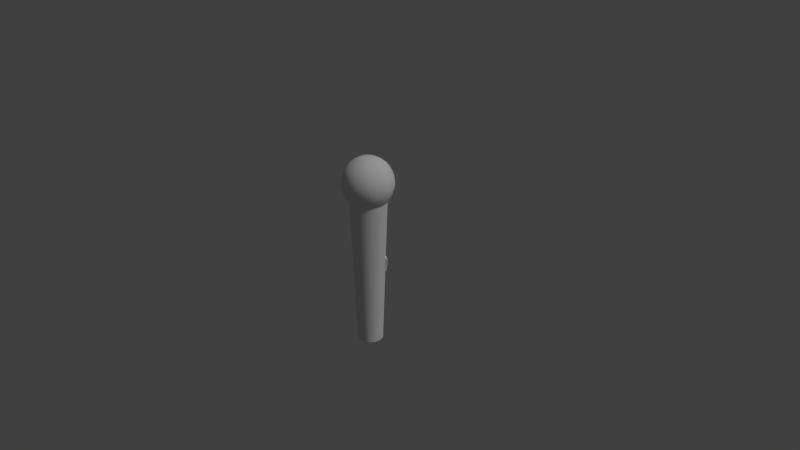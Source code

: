 # Source: microphone1.blend  (saved by Blender 2.79.0; exported with 4.5.12 LTS)
import bpy
from mathutils import Matrix  # noqa: F401  (used for matrix-valued properties, if any)

bpy.ops.wm.read_factory_settings(use_empty=True)
scene = bpy.context.scene
scene.name = 'Scene'

# ---- collections
col_collection_1 = bpy.data.collections.new('Collection 1'); scene.collection.children.link(col_collection_1)

# ---- materials (node trees are filled in below, after node groups)
mat_mic = bpy.data.materials.new('mic')
mat_mic.alpha_threshold = 0.0
mat_mic.use_transparent_shadow = False
mat_mic.roughness = 0.5
mat_mic.specular_intensity = 0.0025
mat_metal = bpy.data.materials.new('metal')
mat_metal.alpha_threshold = 0.0
mat_metal.use_transparent_shadow = False
mat_metal.roughness = 0.5
mat_metal.specular_intensity = 0.25

# ---- node groups
ng_auto_smooth = bpy.data.node_groups.new('Auto Smooth', 'GeometryNodeTree')
_s = ng_auto_smooth.interface.new_socket(name='Geometry', in_out='OUTPUT', socket_type='NodeSocketGeometry')
_s = ng_auto_smooth.interface.new_socket(name='Geometry', in_out='INPUT', socket_type='NodeSocketGeometry')
_s = ng_auto_smooth.interface.new_socket(name='Angle', in_out='INPUT', socket_type='NodeSocketFloat')
_s.subtype = 'ANGLE'
_s.min_value = 0.0
_s.max_value = 3.142
ng_auto_smooth.is_modifier = True
_N = ng_auto_smooth.nodes; _L = ng_auto_smooth.links
n0 = _N.new('NodeGroupOutput'); n0.name = 'Group Output'; n0.location = (480, -100)
n1 = _N.new('NodeGroupInput'); n1.name = 'Group Input'; n1.location = (-420, -300)
n2 = _N.new('NodeGroupInput'); n2.name = 'Group Input.001'; n2.location = (-60, -100)
n3 = _N.new('GeometryNodeSetShadeSmooth'); n3.name = 'Set Shade Smooth'; n3.location = (120, -100)
n3.domain = 'EDGE'
n4 = _N.new('GeometryNodeSetShadeSmooth'); n4.name = 'Set Shade Smooth.001'; n4.location = (300, -100)
n5 = _N.new('GeometryNodeInputMeshEdgeAngle'); n5.name = 'Edge Angle'; n5.location = (-420, -220)
n6 = _N.new('GeometryNodeInputEdgeSmooth'); n6.name = 'Is Edge Smooth'; n6.location = (-60, -160)
n7 = _N.new('GeometryNodeInputShadeSmooth'); n7.name = 'Is Face Smooth'; n7.location = (-240, -340)
n8 = _N.new('FunctionNodeBooleanMath'); n8.name = 'Boolean Math'; n8.location = (-60, -220)
n9 = _N.new('FunctionNodeCompare'); n9.name = 'Compare'; n9.location = (-240, -180)
n9.operation = 'LESS_EQUAL'
_L.new(n5.outputs[0], n9.inputs[0])
_L.new(n4.outputs[0], n0.inputs[0])
_L.new(n1.outputs[1], n9.inputs[1])
_L.new(n9.outputs[0], n8.inputs[0])
_L.new(n7.outputs[0], n8.inputs[1])
_L.new(n2.outputs[0], n3.inputs[0])
_L.new(n6.outputs[0], n3.inputs[1])
_L.new(n3.outputs[0], n4.inputs[0])
_L.new(n8.outputs[0], n3.inputs[2])
n0.is_active_output = True

# ---- material node trees

# ---- world
world_world = bpy.data.worlds.new('World'); scene.world = world_world
world_world.color = (0.05088, 0.05088, 0.05088)
world_world.use_sun_shadow = False
world_world.sun_shadow_jitter_overblur = 0.0
world_world.cycles.sampling_method = 'MANUAL'

# ---- cameras
cam_camera = bpy.data.cameras.new('Camera')
cam_camera.clip_end = 100.0
cam_camera.lens = 35.0
cam_camera.sensor_width = 32.0
cam_camera.sensor_height = 18.0
cam_camera.ortho_scale = 7.314
cam_camera.dof.focus_distance = 0.0
cam_camera.dof.aperture_fstop = 128.0

# ---- lights
light_lamp = bpy.data.lights.new('Lamp', 'SUN')
light_lamp.transmission_factor = 0.0
light_lamp.cutoff_distance = 30.0
light_lamp.angle = 0.1993
light_lamp.energy = 1.0
light_lamp.shadow_buffer_clip_start = 1.001
light_lamp.shadow_soft_size = 0.1
light_lamp.shadow_cascade_max_distance = 1000.0

# ---- meshes
me_cylinder = bpy.data.meshes.new('Cylinder')
me_cylinder.from_pydata([(0.05461, 0.2746, 0.8093), (0.06442, 0.3239, 1.067), (0.03649, 0.1835, 1.285), (0.06442, 0.3239, 0.933), (0.05461, 0.2746, 1.191), (0.01709, 0.08589, 1.331), (0.1835, 0.2746, 0.933), (0.1555, 0.2328, 1.191), (0.04866, 0.07282, 1.331), (0.1555, 0.2328, 0.8093), (0.1835, 0.2746, 1.067), (0.1039, 0.1555, 1.285), (0.2746, 0.1835, 0.933), (0.2328, 0.1555, 1.191), (0.07282, 0.04866, 1.331), (0.2328, 0.1555, 0.8093), (0.2746, 0.1835, 1.067), (0.1555, 0.1039, 1.285), (0.2746, 0.05461, 0.8093), (0.3239, 0.06442, 1.067), (0.1835, 0.03649, 1.285), (0.3239, 0.06442, 0.933), (0.2746, 0.05461, 1.191), (0.08589, 0.01709, 1.331), (0.3239, -0.06442, 1.067), (0.1835, -0.03649, 1.285), (0.3239, -0.06442, 0.933), (0.2746, -0.05461, 1.191), (0.08589, -0.01709, 1.331), (0.2746, -0.05461, 0.8093), (0.2746, -0.1835, 0.933), (0.2328, -0.1555, 1.191), (0.07282, -0.04866, 1.331), (0.2328, -0.1555, 0.8093), (0.2746, -0.1835, 1.067), (0.1555, -0.1039, 1.285), (0.1555, -0.2328, 1.191), (0.04866, -0.07282, 1.331), (0.1555, -0.2328, 0.8093), (0.1835, -0.2746, 1.067), (0.1039, -0.1555, 1.285), (0.1835, -0.2746, 0.933), (0.05461, -0.2746, 0.8093), (0.06442, -0.3239, 1.067), (0.03649, -0.1835, 1.285), (0.06442, -0.3239, 0.933), (0.05461, -0.2746, 1.191), (0.01709, -0.08589, 1.331), (-0.03649, -0.1835, 1.285), (-0.06442, -0.3239, 0.933), (-0.05461, -0.2746, 1.191), (-0.01709, -0.08589, 1.331), (-0.05461, -0.2746, 0.8093), (-0.06442, -0.3239, 1.067), (-0.1835, -0.2746, 0.933), (-0.1555, -0.2328, 1.191), (-0.04866, -0.07282, 1.331), (-0.1555, -0.2328, 0.8093), (-0.1835, -0.2746, 1.067), (-0.1039, -0.1555, 1.285), (-0.07282, -0.04866, 1.331), (-0.2328, -0.1555, 0.8093), (-0.2746, -0.1835, 1.067), (-0.1555, -0.1039, 1.285), (-0.2746, -0.1835, 0.933), (-0.2328, -0.1555, 1.191), (-0.2746, -0.05461, 0.8093), (-0.3239, -0.06442, 1.067), (-0.1835, -0.03649, 1.285), (-0.3239, -0.06442, 0.933), (-0.2746, -0.05461, 1.191), (-0.08589, -0.01709, 1.331), (-0.3239, 0.06442, 0.933), (-0.2746, 0.05461, 1.191), (-0.08589, 0.01709, 1.331), (-0.2746, 0.05461, 0.8093), (-0.3239, 0.06442, 1.067), (-0.1835, 0.03649, 1.285), (-0.2746, 0.1835, 0.933), (-0.2328, 0.1555, 1.191), (-0.07282, 0.04866, 1.331), (-0.2328, 0.1555, 0.8093), (-0.2746, 0.1835, 1.067), (-0.1555, 0.1039, 1.285), (-0.1555, 0.2328, 0.8093), (-0.1835, 0.2746, 1.067), (-0.1039, 0.1555, 1.285), (-0.1835, 0.2746, 0.933), (-0.1555, 0.2328, 1.191), (-0.04866, 0.07282, 1.331), (-0.06442, 0.3239, 1.067), (-0.03649, 0.1835, 1.285), (-0.06442, 0.3239, 0.933), (-0.05461, 0.2746, 1.191), (-0.01709, 0.08589, 1.331), (-0.05461, 0.2746, 0.8093), (0.03289, 0.1653, -1.25), (0.04735, 0.2381, 0.7525), (0.09365, 0.1402, -1.25), (0.1349, 0.2018, 0.7525), (0.1402, 0.09365, -1.25), (0.2018, 0.1349, 0.7525), (0.1653, 0.03289, -1.25), (0.2381, 0.04735, 0.7525), (0.1653, -0.03289, -1.25), (0.2381, -0.04735, 0.7525), (0.1402, -0.09365, -1.25), (0.2018, -0.1349, 0.7525), (0.09365, -0.1402, -1.25), (0.1349, -0.2018, 0.7525), (0.03289, -0.1653, -1.25), (0.04735, -0.2381, 0.7525), (-0.03289, -0.1653, -1.25), (-0.04735, -0.2381, 0.7525), (-0.09365, -0.1402, -1.25), (-0.1349, -0.2018, 0.7525), (-0.1402, -0.09365, -1.25), (-0.2018, -0.1349, 0.7525), (-0.1653, -0.03289, -1.25), (-0.2381, -0.04735, 0.7525), (-0.1653, 0.03289, -1.25), (-0.2381, 0.04735, 0.7525), (-0.1402, 0.09365, -1.25), (-0.2018, 0.1349, 0.7525), (-0.09365, 0.1402, -1.25), (-0.1349, 0.2018, 0.7525), (-0.03289, 0.1653, -1.25), (-0.04735, 0.2381, 0.7525), (2.98e-08, 0.3303, 1.067), (2.98e-08, 0.3303, 0.933), (0.05108, -0.07645, -1.275), (0.07159, 0.1728, 1.285), (0.1071, 0.2587, 1.191), (0.1264, 0.3051, 1.067), (0.1264, 0.3051, 0.933), (0.07645, -0.05108, -1.275), (0.09018, -0.01794, -1.275), (0.06069, 0.3051, 0.8686), (0.0657, 0.3303, 1.0), (0.06069, 0.3051, 1.131), (0.02621, 0.1318, 1.316), (0.1323, 0.1323, 1.285), (0.198, 0.198, 1.191), (0.2335, 0.2335, 1.067), (0.2335, 0.2335, 0.933), (0.09018, 0.01794, -1.275), (0.07645, 0.05108, -1.275), (0.1728, 0.2587, 0.8686), (0.1871, 0.28, 1.0), (0.1728, 0.2587, 1.131), (0.1323, 0.198, 1.243), (0.07463, 0.1117, 1.316), (0.07061, 0.02925, 1.333), (0.1728, 0.07159, 1.285), (0.2587, 0.1071, 1.191), (0.3051, 0.1264, 1.067), (0.3051, 0.1264, 0.933), (0.05108, 0.07645, -1.275), (0.2587, 0.1728, 0.8686), (0.28, 0.1871, 1.0), (0.2587, 0.1728, 1.131), (0.198, 0.1323, 1.243), (0.1117, 0.07463, 1.316), (0.2587, 0.1071, 0.8093), (0.1871, 2.701e-08, 1.285), (0.28, 1.676e-08, 1.191), (0.3303, 7.451e-09, 1.067), (0.3303, 7.451e-09, 0.933), (0.3051, 0.06069, 0.8686), (0.3303, 0.0657, 1.0), (0.3051, 0.06069, 1.131), (0.2335, 0.04645, 1.243), (0.1318, 0.02621, 1.316), (0.1728, -0.07159, 1.285), (0.2587, -0.1071, 1.191), (0.3051, -0.1264, 1.067), (0.3051, -0.1264, 0.933), (0.01345, 0.06764, -1.325), (0.3303, -0.0657, 1.0), (0.3051, -0.06069, 1.131), (0.2335, -0.04645, 1.243), (0.1318, -0.02621, 1.316), (0.2587, -0.1071, 0.8093), (0.3051, -0.06069, 0.8686), (0.1323, -0.1323, 1.285), (0.198, -0.198, 1.191), (0.2335, -0.2335, 1.067), (0.2335, -0.2335, 0.933), (-0.05108, 0.07645, -1.275), (-0.03831, -0.05734, -1.325), (0.01345, -0.06764, -1.325), (-0.01794, 0.09018, -1.275), (0.2587, -0.1728, 0.8686), (0.28, -0.1871, 1.0), (0.2587, -0.1728, 1.131), (0.198, -0.1323, 1.243), (0.1117, -0.07463, 1.316), (0.07159, -0.1728, 1.285), (0.1071, -0.2587, 1.191), (0.1264, -0.3051, 1.067), (0.1264, -0.3051, 0.933), (-0.07645, 0.05108, -1.275), (-0.06764, 0.01345, -1.325), (0.1728, -0.2587, 1.131), (0.1323, -0.198, 1.243), (0.07463, -0.1117, 1.316), (-0.05734, -0.03831, -1.325), (0.1071, -0.2587, 0.8093), (0.1728, -0.2587, 0.8686), (0.1871, -0.28, 1.0), (-4.47e-08, -0.1871, 1.285), (-7.823e-08, -0.28, 1.191), (-1.099e-07, -0.3303, 1.067), (-1.099e-07, -0.3303, 0.933), (-0.09018, 0.01794, -1.275), (-0.03831, 0.05734, -1.325), (-0.05734, 0.03831, -1.325), (-7.823e-08, -0.28, 0.8093), (0.06069, -0.3051, 0.8686), (0.0657, -0.3303, 1.0), (0.06069, -0.3051, 1.131), (0.04645, -0.2335, 1.243), (0.02621, -0.1318, 1.316), (-0.07159, -0.1728, 1.285), (-0.1071, -0.2587, 1.191), (-0.1264, -0.3051, 1.067), (-0.1264, -0.3051, 0.933), (-0.09018, -0.01794, -1.275), (0.06764, 0.01345, -1.325), (-0.04645, -0.2335, 1.243), (-0.02621, -0.1318, 1.316), (0.03831, 0.05734, -1.325), (-0.1071, -0.2587, 0.8093), (-0.06069, -0.3051, 0.8686), (-0.0657, -0.3303, 1.0), (-0.06069, -0.3051, 1.131), (-0.1323, -0.1323, 1.285), (-0.198, -0.198, 1.191), (-0.2335, -0.2335, 1.067), (-0.2335, -0.2335, 0.933), (-0.07645, -0.05108, -1.275), (0.03831, -0.05734, -1.325), (0.06764, -0.01345, -1.325), (-0.198, -0.198, 0.8093), (-0.1728, -0.2587, 0.8686), (-0.1871, -0.28, 1.0), (-0.1728, -0.2587, 1.131), (-0.1323, -0.198, 1.243), (-0.07463, -0.1117, 1.316), (-0.1728, -0.07159, 1.285), (-0.2587, -0.1071, 1.191), (-0.3051, -0.1264, 1.067), (-0.3051, -0.1264, 0.933), (-0.05108, -0.07645, -1.275), (-0.1117, -0.07463, 1.316), (-0.2587, -0.1071, 0.8093), (-0.2587, -0.1728, 0.8686), (-0.28, -0.1871, 1.0), (-0.2587, -0.1728, 1.131), (-0.198, -0.1323, 1.243), (-0.1871, 1.229e-07, 1.285), (-0.28, 1.704e-07, 1.191), (-0.3303, 2.123e-07, 1.067), (-0.3303, 2.123e-07, 0.933), (-0.01794, -0.09018, -1.275), (-0.28, 1.704e-07, 0.8093), (-0.3051, -0.06069, 0.8686), (-0.3303, -0.06569, 1.0), (-0.3051, -0.06069, 1.131), (-0.2335, -0.04645, 1.243), (-0.1318, -0.02621, 1.316), (-0.1728, 0.07159, 1.285), (-0.2587, 0.1071, 1.191), (-0.3051, 0.1264, 1.067), (-0.3051, 0.1264, 0.933), (0.01794, -0.09018, -1.275), (-0.2587, 0.1071, 0.8093), (-0.3051, 0.06069, 0.8686), (-0.3303, 0.0657, 1.0), (-0.3051, 0.06069, 1.131), (-0.2335, 0.04645, 1.243), (-0.1318, 0.02621, 1.316), (-0.1323, 0.1323, 1.285), (-0.198, 0.198, 1.191), (-0.2335, 0.2335, 1.067), (-0.2335, 0.2335, 0.933), (0.1071, 0.2587, 0.8093), (0.198, -0.198, 0.8093), (-0.2587, 0.1728, 0.8686), (-0.28, 0.1871, 1.0), (-0.2587, 0.1728, 1.131), (-0.198, 0.1323, 1.243), (-0.1117, 0.07463, 1.316), (-0.198, 0.198, 0.8093), (-0.07159, 0.1728, 1.285), (-0.1071, 0.2587, 1.191), (-0.1264, 0.3051, 1.067), (-0.1264, 0.3051, 0.933), (0.198, 0.198, 0.8093), (0.28, 1.676e-08, 0.8093), (0.01794, 0.09018, -1.275), (-0.1071, 0.2587, 0.8093), (-0.1728, 0.2587, 0.8686), (-0.1871, 0.28, 1.0), (-0.1728, 0.2587, 1.131), (-0.1323, 0.198, 1.243), (-0.07463, 0.1117, 1.316), (-0.04645, 0.2335, 1.243), (-1.397e-08, 0.07643, 1.333), (6.985e-08, 0.1871, 1.285), (7.916e-08, 0.28, 1.191), (0.02925, 0.07061, 1.333), (0.04645, 0.2335, 1.243), (0.05405, 0.05405, 1.333), (0.07643, 3.772e-08, 1.333), (0.07061, -0.02925, 1.333), (-0.01345, -0.06764, -1.325), (0.05405, -0.05405, 1.333), (-0.06764, -0.01345, -1.325), (0.02925, -0.07061, 1.333), (-0.01345, 0.06764, -1.325), (-3.166e-08, -0.07643, 1.333), (0.05734, 0.03831, -1.325), (-0.02925, -0.07061, 1.333), (0.05734, -0.03831, -1.325), (-0.05405, -0.05405, 1.333), (-0.07061, -0.02925, 1.333), (-0.07643, 6.938e-08, 1.333), (-0.07061, 0.02925, 1.333), (-0.05405, 0.05405, 1.333), (-0.02925, 0.07061, 1.333), (-0.0657, 0.3303, 1.0), (-0.06069, 0.3051, 1.131), (-0.02621, 0.1318, 1.316), (2.421e-08, 0.28, 0.8093), (-0.06069, 0.3051, 0.8686), (1.324e-08, 0.1686, -1.25), (2.142e-08, 0.2428, 0.7525), (0.06452, 0.1558, -1.25), (0.09291, 0.2243, 0.7525), (0.1192, 0.1192, -1.25), (0.1717, 0.1717, 0.7525), (0.1558, 0.06452, -1.25), (0.2243, 0.09291, 0.7525), (0.1686, -5.358e-09, -1.25), (0.2428, 1.233e-08, 0.7525), (0.1558, -0.06452, -1.25), (0.2243, -0.09291, 0.7525), (0.1192, -0.1192, -1.25), (0.1717, -0.1717, 0.7525), (0.06452, -0.1558, -1.25), (0.09291, -0.2243, 0.7525), (2.758e-08, -0.1686, -1.25), (-7.012e-08, -0.2428, 0.7525), (-0.06452, -0.1558, -1.25), (-0.09291, -0.2243, 0.7525), (-0.1192, -0.1192, -1.25), (-0.1717, -0.1717, 0.7525), (-0.1558, -0.06452, -1.25), (-0.2243, -0.09291, 0.7525), (-0.1686, 4.375e-09, -1.25), (-0.2428, 1.511e-07, 0.7525), (-0.1558, 0.06452, -1.25), (-0.2243, 0.09291, 0.7525), (-0.1192, 0.1192, -1.25), (-0.1717, 0.1717, 0.7525), (-0.06452, 0.1558, -1.25), (-0.09291, 0.2243, 0.7525), (1.863e-08, 0.1316, 1.316), (4.098e-08, 0.3112, 1.131), (3.166e-08, 0.3368, 1.0), (2.747e-08, 0.3112, 0.8686), (0.08497, 0.03519, -1.275), (0.05035, 0.1216, 1.316), (0.09114, 0.22, 1.243), (0.1191, 0.2875, 1.131), (0.1289, 0.3112, 1.0), (0.1191, 0.2875, 0.8686), (0.06503, 0.06503, -1.275), (0.06897, -1.161e-09, -1.325), (0.09304, 0.09304, 1.316), (0.1684, 0.1684, 1.243), (0.22, 0.22, 1.131), (0.2382, 0.2382, 1.0), (0.22, 0.22, 0.8686), (0.03519, 0.08497, -1.275), (0.06372, -0.0264, -1.325), (-4.284e-08, 3.582e-08, 1.345), (0.1216, 0.05035, 1.316), (0.22, 0.09114, 1.243), (0.2875, 0.1191, 1.131), (0.3112, 0.1289, 1.0), (0.2875, 0.1191, 0.8686), (1.909e-08, 0.09197, -1.275), (0.04877, -0.04877, -1.325), (0.1316, 3.665e-08, 1.316), (0.2382, 1.738e-08, 1.243), (0.3112, 1.598e-08, 1.131), (0.3368, -7.825e-10, 1.0), (0.3112, 1.623e-08, 0.8686), (-0.03519, 0.08497, -1.275), (0.0264, -0.06372, -1.325), (0.1216, -0.05035, 1.316), (0.22, -0.09114, 1.243), (0.2875, -0.1191, 1.131), (0.3112, -0.1289, 1.0), (0.2875, -0.1191, 0.8686), (-0.06503, 0.06503, -1.275), (-1.106e-08, -0.06897, -1.325), (0.09304, -0.09304, 1.316), (0.1684, -0.1684, 1.243), (0.22, -0.22, 1.131), (0.2382, -0.2382, 1.0), (0.22, -0.22, 0.8686), (-0.08497, 0.03519, -1.275), (-0.0264, -0.06372, -1.325), (0.05035, -0.1216, 1.316), (0.09114, -0.22, 1.243), (0.1191, -0.2875, 1.131), (0.1289, -0.3112, 1.0), (0.1191, -0.2875, 0.8686), (-0.09197, 3.475e-09, -1.275), (-0.04877, -0.04877, -1.325), (-2.865e-08, -0.1316, 1.316), (-6.553e-08, -0.2382, 1.243), (-8.974e-08, -0.3112, 1.131), (-1.237e-07, -0.3368, 1.0), (-8.974e-08, -0.3112, 0.8686), (-0.08497, -0.03519, -1.275), (-0.06372, -0.0264, -1.325), (-0.05035, -0.1216, 1.316), (-0.09114, -0.22, 1.243), (-0.1191, -0.2875, 1.131), (-0.1289, -0.3112, 1.0), (-0.1191, -0.2875, 0.8686), (-0.06503, -0.06503, -1.275), (-0.06897, 2.821e-09, -1.325), (-0.09304, -0.09304, 1.316), (-0.1684, -0.1684, 1.243), (-0.22, -0.22, 1.131), (-0.2382, -0.2382, 1.0), (-0.22, -0.22, 0.8686), (-0.03519, -0.08497, -1.275), (-0.06372, 0.0264, -1.325), (-0.04877, 0.04877, -1.325), (-0.1216, -0.05035, 1.316), (-0.22, -0.09114, 1.243), (-0.2875, -0.1191, 1.131), (-0.3112, -0.1289, 1.0), (-0.2875, -0.1191, 0.8686), (2.692e-08, -0.09197, -1.275), (-0.0264, 0.06372, -1.325), (-0.1316, 9.579e-08, 1.316), (-0.2382, 1.492e-07, 1.243), (-0.3112, 1.901e-07, 1.131), (-0.3368, 2.255e-07, 1.0), (-0.3112, 1.901e-07, 0.8686), (0.03519, -0.08497, -1.275), (-1.693e-08, 0.06897, -1.325), (-0.1216, 0.05035, 1.316), (-0.22, 0.09114, 1.243), (-0.2875, 0.1191, 1.131), (-0.3112, 0.1289, 1.0), (-0.2875, 0.1191, 0.8686), (0.06503, -0.06503, -1.275), (0.0264, 0.06372, -1.325), (-0.09304, 0.09304, 1.316), (-0.1684, 0.1684, 1.243), (-0.22, 0.22, 1.131), (-0.2382, 0.2382, 1.0), (-0.22, 0.22, 0.8686), (0.08497, -0.03519, -1.275), (0.04877, 0.04877, -1.325), (-0.05035, 0.1216, 1.316), (-0.09114, 0.22, 1.243), (-0.1191, 0.2875, 1.131), (-0.1289, 0.3112, 1.0), (-0.1191, 0.2875, 0.8686), (0.09197, -1.834e-09, -1.275), (0.06372, 0.0264, -1.325), (1.019e-07, 0.2382, 1.243), (0.1519, 0.1015, 0.001256), (0.1436, 0.09592, -0.249), (0.1626, 0.06737, -0.249), (0.1721, 0.07127, 0.001256), (0.1245, 0.1245, -0.249), (0.1317, 0.1317, 0.001256), (0.1967, 0.1108, -0.2197), (0.2014, 0.1127, -0.03202), (0.1776, 0.1393, -0.2197), (0.1812, 0.143, -0.03202), (0.193, 0.1186, -0.1478), (0.1953, 0.1196, -0.05393), (0.1834, 0.1329, -0.1478), (0.1853, 0.1347, -0.05393), (0.2034, 0.1256, -0.1481), (0.2057, 0.1265, -0.05427), (0.1938, 0.1398, -0.1481), (0.1956, 0.1416, -0.05427)], [], [(340, 98, 99, 341), (341, 101, 100, 340), (356, 435, 253, 114), (379, 228, 145, 478), (114, 253, 442, 354), (436, 318, 227, 421), (145, 228, 479, 372), (0, 97, 337, 334), (0, 334, 371, 137), (0, 137, 377, 286), (0, 286, 339, 97), (1, 138, 370, 128), (1, 128, 369, 139), (1, 139, 375, 133), (1, 133, 376, 138), (2, 312, 480, 309), (2, 309, 368, 140), (2, 140, 373, 131), (2, 131, 374, 312), (443, 202, 214, 414), (227, 318, 429, 428), (3, 137, 371, 129), (3, 129, 370, 138), (3, 138, 376, 134), (3, 134, 377, 137), (4, 139, 369, 310), (4, 310, 480, 312), (4, 312, 374, 132), (4, 132, 375, 139), (5, 140, 368, 308), (5, 308, 387, 311), (5, 311, 373, 140), (458, 320, 191, 393), (214, 202, 436, 421), (6, 147, 377, 134), (6, 134, 376, 148), (6, 148, 383, 144), (6, 144, 384, 147), (7, 149, 375, 132), (7, 132, 374, 150), (7, 150, 381, 142), (7, 142, 382, 149), (8, 151, 373, 311), (8, 311, 387, 313), (8, 313, 380, 151), (422, 189, 253, 435), (191, 320, 451, 400), (9, 99, 339, 286), (9, 286, 377, 147), (9, 147, 384, 298), (9, 298, 341, 99), (10, 148, 376, 133), (10, 133, 375, 149), (10, 149, 382, 143), (10, 143, 383, 148), (11, 150, 374, 131), (11, 131, 373, 151), (11, 151, 380, 141), (11, 141, 381, 150), (12, 158, 384, 144), (12, 144, 383, 159), (12, 159, 391, 156), (12, 156, 392, 158), (13, 160, 382, 142), (13, 142, 381, 161), (13, 161, 389, 154), (13, 154, 390, 160), (14, 162, 380, 313), (14, 313, 387, 152), (14, 152, 388, 162), (394, 324, 135, 464), (253, 189, 415, 442), (15, 101, 341, 298), (15, 298, 384, 158), (15, 158, 392, 163), (15, 163, 343, 101), (16, 159, 383, 143), (16, 143, 382, 160), (16, 160, 390, 155), (16, 155, 391, 159), (17, 161, 381, 141), (17, 141, 380, 162), (17, 162, 388, 153), (17, 153, 389, 161), (372, 479, 322, 146), (135, 324, 386, 471), (401, 241, 130, 457), (146, 322, 472, 378), (18, 103, 343, 163), (18, 163, 392, 168), (18, 168, 399, 299), (18, 299, 345, 103), (19, 169, 391, 155), (19, 155, 390, 170), (19, 170, 397, 166), (19, 166, 398, 169), (20, 171, 389, 153), (20, 153, 388, 172), (20, 172, 395, 164), (20, 164, 396, 171), (407, 444, 216, 201), (130, 241, 394, 464), (21, 168, 392, 156), (21, 156, 391, 169), (21, 169, 398, 167), (21, 167, 399, 168), (22, 170, 390, 154), (22, 154, 389, 171), (22, 171, 396, 165), (22, 165, 397, 170), (23, 172, 388, 152), (23, 152, 387, 314), (23, 314, 395, 172), (24, 178, 398, 166), (24, 166, 397, 179), (24, 179, 404, 175), (24, 175, 405, 178), (25, 180, 396, 164), (25, 164, 395, 181), (25, 181, 402, 173), (25, 173, 403, 180), (465, 177, 300, 385), (201, 216, 443, 414), (26, 183, 399, 167), (26, 167, 398, 178), (26, 178, 405, 176), (26, 176, 406, 183), (27, 179, 397, 165), (27, 165, 396, 180), (27, 180, 403, 174), (27, 174, 404, 179), (28, 181, 395, 314), (28, 314, 387, 315), (28, 315, 402, 181), (428, 429, 206, 240), (300, 177, 458, 393), (29, 105, 345, 299), (29, 299, 399, 183), (29, 183, 406, 182), (29, 182, 347, 105), (471, 386, 242, 136), (240, 206, 422, 435), (30, 192, 406, 176), (30, 176, 405, 193), (30, 193, 412, 187), (30, 187, 413, 192), (31, 194, 404, 174), (31, 174, 403, 195), (31, 195, 410, 185), (31, 185, 411, 194), (32, 196, 402, 315), (32, 315, 387, 317), (32, 317, 409, 196), (378, 472, 231, 157), (136, 242, 379, 478), (33, 107, 347, 182), (33, 182, 406, 192), (33, 192, 413, 287), (33, 287, 349, 107), (34, 193, 405, 175), (34, 175, 404, 194), (34, 194, 411, 186), (34, 186, 412, 193), (35, 195, 403, 173), (35, 173, 402, 196), (35, 196, 409, 184), (35, 184, 410, 195), (36, 203, 411, 185), (36, 185, 410, 204), (36, 204, 417, 198), (36, 198, 418, 203), (37, 205, 409, 317), (37, 317, 387, 319), (37, 319, 416, 205), (177, 465, 231, 472, 322, 479, 228, 379, 242, 386, 324, 394, 241, 401, 190, 408, 316, 415, 189, 422, 206, 429, 318, 436, 202, 443, 216, 444, 215, 451, 320, 458), (38, 109, 349, 287), (38, 287, 413, 208), (38, 208, 420, 207), (38, 207, 351, 109), (39, 209, 412, 186), (39, 186, 411, 203), (39, 203, 418, 199), (39, 199, 419, 209), (40, 204, 410, 184), (40, 184, 409, 205), (40, 205, 416, 197), (40, 197, 417, 204), (421, 227, 118, 360), (157, 231, 465, 385), (41, 208, 413, 187), (41, 187, 412, 209), (41, 209, 419, 200), (41, 200, 420, 208), (471, 136, 104, 346), (118, 227, 428, 358), (42, 111, 351, 207), (42, 207, 420, 218), (42, 218, 427, 217), (42, 217, 353, 111), (43, 219, 419, 199), (43, 199, 418, 220), (43, 220, 425, 212), (43, 212, 426, 219), (44, 221, 417, 197), (44, 197, 416, 222), (44, 222, 423, 210), (44, 210, 424, 221), (457, 130, 108, 350), (104, 136, 478, 344), (45, 218, 420, 200), (45, 200, 419, 219), (45, 219, 426, 213), (45, 213, 427, 218), (46, 220, 418, 198), (46, 198, 417, 221), (46, 221, 424, 211), (46, 211, 425, 220), (47, 222, 416, 319), (47, 319, 387, 321), (47, 321, 423, 222), (48, 229, 424, 210), (48, 210, 423, 230), (48, 230, 430, 223), (48, 223, 431, 229), (378, 157, 98, 340), (108, 130, 464, 348), (49, 233, 427, 213), (49, 213, 426, 234), (49, 234, 433, 226), (49, 226, 434, 233), (50, 235, 425, 211), (50, 211, 424, 229), (50, 229, 431, 224), (50, 224, 432, 235), (51, 230, 423, 321), (51, 321, 387, 323), (51, 323, 430, 230), (407, 201, 122, 364), (98, 157, 385, 338), (52, 113, 353, 217), (52, 217, 427, 233), (52, 233, 434, 232), (52, 232, 355, 113), (53, 234, 426, 212), (53, 212, 425, 235), (53, 235, 432, 225), (53, 225, 433, 234), (442, 264, 112, 354), (122, 201, 414, 362), (54, 244, 434, 226), (54, 226, 433, 245), (54, 245, 440, 239), (54, 239, 441, 244), (55, 246, 432, 224), (55, 224, 431, 247), (55, 247, 438, 237), (55, 237, 439, 246), (56, 248, 430, 323), (56, 323, 387, 325), (56, 325, 437, 248), (393, 191, 126, 336), (112, 264, 450, 352), (57, 115, 355, 232), (57, 232, 434, 244), (57, 244, 441, 243), (57, 243, 357, 115), (58, 245, 433, 225), (58, 225, 432, 246), (58, 246, 439, 238), (58, 238, 440, 245), (59, 247, 431, 223), (59, 223, 430, 248), (59, 248, 437, 236), (59, 236, 438, 247), (60, 254, 437, 325), (60, 325, 387, 326), (60, 326, 445, 254), (344, 478, 145, 102), (126, 191, 400, 366), (61, 117, 357, 243), (61, 243, 441, 256), (61, 256, 449, 255), (61, 255, 359, 117), (62, 257, 440, 238), (62, 238, 439, 258), (62, 258, 447, 251), (62, 251, 448, 257), (63, 259, 438, 236), (63, 236, 437, 254), (63, 254, 445, 249), (63, 249, 446, 259), (352, 450, 275, 110), (102, 145, 372, 342), (64, 256, 441, 239), (64, 239, 440, 257), (64, 257, 448, 252), (64, 252, 449, 256), (65, 258, 439, 237), (65, 237, 438, 259), (65, 259, 446, 250), (65, 250, 447, 258), (66, 119, 359, 255), (66, 255, 449, 266), (66, 266, 456, 265), (66, 265, 361, 119), (67, 267, 448, 251), (67, 251, 447, 268), (67, 268, 454, 262), (67, 262, 455, 267), (68, 269, 446, 249), (68, 249, 445, 270), (68, 270, 452, 260), (68, 260, 453, 269), (358, 428, 240, 116), (110, 275, 457, 350), (69, 266, 449, 252), (69, 252, 448, 267), (69, 267, 455, 263), (69, 263, 456, 266), (70, 268, 447, 250), (70, 250, 446, 269), (70, 269, 453, 261), (70, 261, 454, 268), (71, 270, 445, 326), (71, 326, 387, 327), (71, 327, 452, 270), (342, 372, 146, 100), (116, 240, 435, 356), (348, 464, 135, 106), (100, 146, 378, 340), (72, 277, 456, 263), (72, 263, 455, 278), (72, 278, 462, 274), (72, 274, 463, 277), (73, 279, 454, 261), (73, 261, 453, 280), (73, 280, 460, 272), (73, 272, 461, 279), (74, 281, 452, 327), (74, 327, 387, 328), (74, 328, 459, 281), (362, 414, 214, 120), (106, 135, 471, 346), (75, 121, 361, 265), (75, 265, 456, 277), (75, 277, 463, 276), (75, 276, 363, 121), (76, 278, 455, 262), (76, 262, 454, 279), (76, 279, 461, 273), (76, 273, 462, 278), (77, 280, 453, 260), (77, 260, 452, 281), (77, 281, 459, 271), (77, 271, 460, 280), (78, 288, 463, 274), (78, 274, 462, 289), (78, 289, 469, 285), (78, 285, 470, 288), (79, 290, 461, 272), (79, 272, 460, 291), (79, 291, 467, 283), (79, 283, 468, 290), (80, 292, 459, 328), (80, 328, 387, 329), (80, 329, 466, 292), (366, 400, 188, 124), (120, 214, 421, 360), (81, 123, 363, 276), (81, 276, 463, 288), (81, 288, 470, 293), (81, 293, 365, 123), (82, 289, 462, 273), (82, 273, 461, 290), (82, 290, 468, 284), (82, 284, 469, 289), (83, 291, 460, 271), (83, 271, 459, 292), (83, 292, 466, 282), (83, 282, 467, 291), (338, 385, 300, 96), (124, 188, 407, 364), (450, 408, 190, 275), (96, 300, 393, 336), (84, 125, 365, 293), (84, 293, 470, 302), (84, 302, 477, 301), (84, 301, 367, 125), (85, 303, 469, 284), (85, 284, 468, 304), (85, 304, 475, 296), (85, 296, 476, 303), (86, 305, 467, 282), (86, 282, 466, 306), (86, 306, 473, 294), (86, 294, 474, 305), (451, 215, 188, 400), (275, 190, 401, 457), (87, 302, 470, 285), (87, 285, 469, 303), (87, 303, 476, 297), (87, 297, 477, 302), (88, 304, 468, 283), (88, 283, 467, 305), (88, 305, 474, 295), (88, 295, 475, 304), (89, 306, 466, 329), (89, 329, 387, 330), (89, 330, 473, 306), (90, 331, 476, 296), (90, 296, 475, 332), (90, 332, 369, 128), (90, 128, 370, 331), (91, 307, 474, 294), (91, 294, 473, 333), (91, 333, 368, 309), (91, 309, 480, 307), (415, 316, 264, 442), (188, 215, 444, 407), (92, 335, 477, 297), (92, 297, 476, 331), (92, 331, 370, 129), (92, 129, 371, 335), (93, 332, 475, 295), (93, 295, 474, 307), (93, 307, 480, 310), (93, 310, 369, 332), (94, 333, 473, 330), (94, 330, 387, 308), (94, 308, 368, 333), (127, 126, 366, 367), (264, 316, 408, 450), (95, 127, 367, 301), (95, 301, 477, 335), (95, 335, 371, 334), (95, 334, 337, 127), (126, 127, 337, 336), (125, 124, 364, 365), (124, 125, 367, 366), (123, 122, 362, 363), (122, 123, 365, 364), (121, 120, 360, 361), (120, 121, 363, 362), (119, 118, 358, 359), (118, 119, 361, 360), (117, 116, 356, 357), (116, 117, 359, 358), (115, 114, 354, 355), (114, 115, 357, 356), (113, 112, 352, 353), (112, 113, 355, 354), (111, 110, 350, 351), (110, 111, 353, 352), (109, 108, 348, 349), (108, 109, 351, 350), (107, 106, 346, 347), (106, 107, 349, 348), (105, 104, 344, 345), (104, 105, 347, 346), (100, 101, 343, 342), (102, 103, 345, 344), (99, 98, 338, 339), (343, 103, 102, 342), (97, 96, 336, 337), (96, 97, 339, 338), (490, 489, 485, 486), (494, 490, 488, 492), (489, 487, 483, 482, 485), (488, 484, 483, 487), (493, 491, 487, 489), (497, 495, 491, 493), (490, 494, 493, 489), (496, 495, 497, 498), (488, 487, 491, 492), (496, 492, 491, 495), (498, 494, 492, 496), (498, 497, 493, 494), (484, 488, 490, 486, 481)])
me_cylinder.polygons.foreach_set('use_smooth', [True] * 478)
me_cylinder.polygons.foreach_set('material_index', [1, 1, 1, 1, 1, 1, 1, 0, 0, 0, 0, 0, 0, 0, 0, 0, 0, 0, 0, 1, 1, 0, 0, 0, 0, 0, 0, 0, 0, 0, 0, 0, 1, 1, 0, 0, 0, 0, 0, 0, 0, 0, 0, 0, 0, 1, 1, 0, 0, 0, 0, 0, 0, 0, 0, 0, 0, 0, 0, 0, 0, 0, 0, 0, 0, 0, 0, 0, 0, 0, 1, 1, 0, 0, 0, 0, 0, 0, 0, 0, 0, 0, 0, 0, 1, 1, 1, 1, 0, 0, 0, 0, 0, 0, 0, 0, 0, 0, 0, 0, 1, 1, 0, 0, 0, 0, 0, 0, 0, 0, 0, 0, 0, 0, 0, 0, 0, 0, 0, 0, 0, 1, 1, 0, 0, 0, 0, 0, 0, 0, 0, 0, 0, 0, 1, 1, 0, 0, 0, 0, 1, 1, 0, 0, 0, 0, 0, 0, 0, 0, 0, 0, 0, 1, 1, 0, 0, 0, 0, 0, 0, 0, 0, 0, 0, 0, 0, 0, 0, 0, 0, 0, 0, 0, 1, 0, 0, 0, 0, 0, 0, 0, 0, 0, 0, 0, 0, 1, 1, 0, 0, 0, 0, 1, 1, 0, 0, 0, 0, 0, 0, 0, 0, 0, 0, 0, 0, 1, 1, 0, 0, 0, 0, 0, 0, 0, 0, 0, 0, 0, 0, 0, 0, 0, 1, 1, 0, 0, 0, 0, 0, 0, 0, 0, 0, 0, 0, 1, 1, 0, 0, 0, 0, 0, 0, 0, 0, 1, 1, 0, 0, 0, 0, 0, 0, 0, 0, 0, 0, 0, 1, 1, 0, 0, 0, 0, 0, 0, 0, 0, 0, 0, 0, 0, 0, 0, 0, 1, 1, 0, 0, 0, 0, 0, 0, 0, 0, 0, 0, 0, 0, 1, 1, 0, 0, 0, 0, 0, 0, 0, 0, 0, 0, 0, 0, 0, 0, 0, 0, 0, 0, 0, 0, 1, 1, 0, 0, 0, 0, 0, 0, 0, 0, 0, 0, 0, 1, 1, 1, 1, 0, 0, 0, 0, 0, 0, 0, 0, 0, 0, 0, 1, 1, 0, 0, 0, 0, 0, 0, 0, 0, 0, 0, 0, 0, 0, 0, 0, 0, 0, 0, 0, 0, 0, 0, 0, 1, 1, 0, 0, 0, 0, 0, 0, 0, 0, 0, 0, 0, 0, 1, 1, 1, 1, 0, 0, 0, 0, 0, 0, 0, 0, 0, 0, 0, 0, 1, 1, 0, 0, 0, 0, 0, 0, 0, 0, 0, 0, 0, 0, 0, 0, 0, 0, 0, 0, 0, 1, 1, 0, 0, 0, 0, 0, 0, 0, 0, 0, 0, 0, 1, 1, 0, 0, 0, 0, 1, 1, 1, 1, 1, 1, 1, 1, 1, 1, 1, 1, 1, 1, 1, 1, 1, 1, 1, 1, 1, 1, 1, 0, 1, 1, 0, 1, 1, 1, 1, 1, 1, 1, 0, 1, 0, 1, 0, 0, 0, 1])
_k = set([(96, 336), (96, 338), (97, 337), (97, 339), (98, 338), (98, 340), (99, 339), (99, 341), (100, 340), (100, 342), (101, 341), (101, 343), (102, 342), (102, 344), (103, 343), (103, 345), (104, 344), (104, 346), (105, 345), (105, 347), (106, 346), (106, 348), (107, 347), (107, 349), (108, 348), (108, 350), (109, 349), (109, 351), (110, 350), (110, 352), (111, 351), (111, 353), (112, 352), (112, 354), (113, 353), (113, 355), (114, 354), (114, 356), (115, 355), (115, 357), (116, 356), (116, 358), (117, 357), (117, 359), (118, 358), (118, 360), (119, 359), (119, 361), (120, 360), (120, 362), (121, 361), (121, 363), (122, 362), (122, 364), (123, 363), (123, 365), (124, 364), (124, 366), (125, 365), (125, 367), (126, 336), (126, 366), (127, 337), (127, 367), (130, 457), (130, 464), (135, 464), (135, 471), (136, 471), (136, 478), (145, 372), (145, 478), (146, 372), (146, 378), (157, 378), (157, 385), (177, 458), (177, 465), (188, 400), (188, 407), (189, 415), (189, 422), (190, 401), (190, 408), (191, 393), (191, 400), (201, 407), (201, 414), (202, 436), (202, 443), (206, 422), (206, 429), (214, 414), (214, 421), (215, 444), (215, 451), (216, 443), (216, 444), (227, 421), (227, 428), (228, 379), (228, 479), (231, 465), (231, 472), (240, 428), (240, 435), (241, 394), (241, 401), (242, 379), (242, 386), (253, 435), (253, 442), (264, 442), (264, 450), (275, 450), (275, 457), (300, 385), (300, 393), (316, 408), (316, 415), (318, 429), (318, 436), (320, 451), (320, 458), (322, 472), (322, 479), (324, 386), (324, 394), (481, 484), (481, 486), (482, 483), (482, 485), (483, 484), (483, 487), (484, 488), (485, 486), (485, 489), (486, 490), (487, 488), (487, 489), (488, 490), (489, 490), (491, 492), (491, 493), (491, 495), (492, 494), (492, 496), (493, 494), (493, 497), (494, 498), (495, 496), (495, 497), (496, 498), (497, 498)])
me_cylinder.attributes.new('sharp_edge', 'BOOLEAN', 'EDGE').data.foreach_set('value', [ (min(e.vertices), max(e.vertices)) in _k for e in me_cylinder.edges])
_uv = me_cylinder.uv_layers.new(name='UVMap')
_uv.uv.foreach_set('vector', [0.0, 0.0, 0.0, 0.0, 0.0, 0.0, 2.227, -0.5556, 2.227, -0.5556, 1.971, -0.8567, 0.0, 0.0, 0.0, 0.0, 0.0, 0.0, 0.0, 0.0, 0.0, 0.0, 0.0, 0.0, 0.0, 0.0, 0.0, 0.0, 0.0, 0.0, 0.0, 0.0, 0.0, 0.0, 0.0, 0.0, 0.0, 0.0, 0.0, 0.0, 0.0, 0.0, 0.0, 0.0, 0.0, 0.0, 0.0, 0.0, 0.0, 0.0, 0.0, 0.0, 0.0, 0.0, 0.0, 0.0, 2.032, 0.5619, 2.5, 0.5809, 2.468, 0.9748, 1.993, 0.8603, 2.032, 0.5619, 1.993, 0.8603, 1.681, 0.785, 1.714, 0.5491, 2.032, 0.5619, 1.714, 0.5491, 1.7, 0.3113, 2.017, 0.2615, 2.032, 0.5619, 2.017, 0.2615, 2.5, 0.1857, 2.5, 0.5809, 1.153, 0.5264, 1.302, 0.5324, 1.276, 0.6873, 1.135, 0.6533, 1.153, 0.5264, 1.135, 0.6533, 1.015, 0.6243, 1.029, 0.5214, 1.153, 0.5264, 1.029, 0.5214, 1.024, 0.4177, 1.146, 0.3985, 1.153, 0.5264, 1.146, 0.3985, 1.289, 0.376, 1.302, 0.5324, 0.7384, 0.5096, 0.8259, 0.5132, 0.8176, 0.5766, 0.7323, 0.5561, 0.7384, 0.5096, 0.7323, 0.5561, 0.6555, 0.5375, 0.6633, 0.5066, 0.7384, 0.5096, 0.6633, 0.5066, 0.6581, 0.4752, 0.7361, 0.4629, 0.7384, 0.5096, 0.7361, 0.4629, 0.8227, 0.4493, 0.8259, 0.5132, 0.0, 0.0, 0.0, 0.0, 0.0, 0.0, 0.0, 0.0, 0.0, 0.0, 0.0, 0.0, 0.0, 0.0, 0.0, 0.0, 1.481, 0.5397, 1.714, 0.5491, 1.681, 0.785, 1.454, 0.7301, 1.481, 0.5397, 1.454, 0.7301, 1.276, 0.6873, 1.302, 0.5324, 1.481, 0.5397, 1.302, 0.5324, 1.289, 0.376, 1.469, 0.3477, 1.481, 0.5397, 1.469, 0.3477, 1.7, 0.3113, 1.714, 0.5491, 0.9215, 0.517, 1.029, 0.5214, 1.015, 0.6243, 0.9108, 0.5991, 0.9215, 0.517, 0.9108, 0.5991, 0.8176, 0.5766, 0.8259, 0.5132, 0.9215, 0.517, 0.8259, 0.5132, 0.8227, 0.4493, 0.9175, 0.4344, 0.9215, 0.517, 0.9175, 0.4344, 1.024, 0.4177, 1.029, 0.5214, 0.6042, 0.5042, 0.6633, 0.5066, 0.6555, 0.5375, 0.5883, 0.5213, 0.6042, 0.5042, 0.5883, 0.5213, 0.5, 0.5, 0.5898, 0.4859, 0.6042, 0.5042, 0.5898, 0.4859, 0.6581, 0.4752, 0.6633, 0.5066, 0.0, 0.0, 0.0, 0.0, 0.0, 0.0, 0.0, 0.0, 0.0, 0.0, 0.0, 0.0, 0.0, 0.0, 0.0, 0.0, 1.422, 0.1612, 1.64, 0.08087, 1.7, 0.3113, 1.469, 0.3477, 1.422, 0.1612, 1.469, 0.3477, 1.289, 0.376, 1.253, 0.2232, 1.422, 0.1612, 1.253, 0.2232, 1.181, 0.08357, 1.337, -0.01159, 1.422, 0.1612, 1.337, -0.01159, 1.537, -0.1336, 1.64, 0.08087, 0.8959, 0.3544, 0.9967, 0.3174, 1.024, 0.4177, 0.9175, 0.4344, 0.8959, 0.3544, 0.9175, 0.4344, 0.8227, 0.4493, 0.8061, 0.3875, 0.8959, 0.3544, 0.8061, 0.3875, 0.7787, 0.3296, 0.8606, 0.2796, 0.8959, 0.3544, 0.8606, 0.2796, 0.9523, 0.2236, 0.9967, 0.3174, 0.5979, 0.464, 0.6534, 0.4436, 0.6581, 0.4752, 0.5898, 0.4859, 0.5979, 0.464, 0.5898, 0.4859, 0.5, 0.5, 0.5775, 0.4526, 0.5979, 0.464, 0.5775, 0.4526, 0.6365, 0.4166, 0.6534, 0.4436, 0.0, 0.0, 0.0, 0.0, 0.0, 0.0, 0.0, 0.0, 0.0, 0.0, 0.0, 0.0, 0.0, 0.0, 0.0, 0.0, 1.939, -0.0289, 2.378, -0.1905, 2.5, 0.1857, 2.017, 0.2615, 1.939, -0.0289, 2.017, 0.2615, 1.7, 0.3113, 1.64, 0.08087, 1.939, -0.0289, 1.64, 0.08087, 1.537, -0.1336, 1.811, -0.3011, 1.939, -0.0289, 1.811, -0.3011, 2.227, -0.5556, 2.378, -0.1905, 1.113, 0.2747, 1.253, 0.2232, 1.289, 0.376, 1.146, 0.3985, 1.113, 0.2747, 1.146, 0.3985, 1.024, 0.4177, 0.9967, 0.3174, 1.113, 0.2747, 0.9967, 0.3174, 0.9523, 0.2236, 1.058, 0.1591, 1.113, 0.2747, 1.058, 0.1591, 1.181, 0.08357, 1.253, 0.2232, 0.7239, 0.4177, 0.8061, 0.3875, 0.8227, 0.4493, 0.7361, 0.4629, 0.7239, 0.4177, 0.7361, 0.4629, 0.6581, 0.4752, 0.6534, 0.4436, 0.7239, 0.4177, 0.6534, 0.4436, 0.6365, 0.4166, 0.7039, 0.3754, 0.7239, 0.4177, 0.7039, 0.3754, 0.7787, 0.3296, 0.8061, 0.3875, 1.222, -0.1657, 1.393, -0.3235, 1.537, -0.1336, 1.337, -0.01159, 1.222, -0.1657, 1.337, -0.01159, 1.181, 0.08357, 1.09, -0.04392, 1.222, -0.1657, 1.09, -0.04392, 0.9701, -0.1455, 1.078, -0.293, 1.222, -0.1657, 1.078, -0.293, 1.215, -0.4821, 1.393, -0.3235, 0.8101, 0.214, 0.889, 0.1412, 0.9523, 0.2236, 0.8606, 0.2796, 0.8101, 0.214, 0.8606, 0.2796, 0.7787, 0.3296, 0.7397, 0.2789, 0.8101, 0.214, 0.7397, 0.2789, 0.6923, 0.2359, 0.7488, 0.1584, 0.8101, 0.214, 0.7488, 0.1584, 0.8121, 0.07151, 0.889, 0.1412, 0.5767, 0.4293, 0.6201, 0.3892, 0.6365, 0.4166, 0.5775, 0.4526, 0.5767, 0.4293, 0.5775, 0.4526, 0.5, 0.5, 0.5535, 0.4265, 0.5767, 0.4293, 0.5535, 0.4265, 0.5942, 0.3707, 0.6201, 0.3892, 0.0, 0.0, 0.0, 0.0, 0.0, 0.0, 0.0, 0.0, 0.0, 0.0, 0.0, 0.0, 0.0, 0.0, 0.0, 0.0, 1.627, -0.5392, 1.971, -0.8567, 2.227, -0.5556, 1.811, -0.3011, 1.627, -0.5392, 1.811, -0.3011, 1.537, -0.1336, 1.393, -0.3235, 1.627, -0.5392, 1.393, -0.3235, 1.215, -0.4821, 1.404, -0.7417, 1.627, -0.5392, 1.404, -0.7417, 1.692, -1.136, 1.971, -0.8567, 0.9801, 0.05722, 1.09, -0.04392, 1.181, 0.08357, 1.058, 0.1591, 0.9801, 0.05722, 1.058, 0.1591, 0.9523, 0.2236, 0.889, 0.1412, 0.9801, 0.05722, 0.889, 0.1412, 0.8121, 0.07151, 0.8848, -0.02838, 0.9801, 0.05722, 0.8848, -0.02838, 0.9701, -0.1455, 1.09, -0.04392, 0.6754, 0.3382, 0.7397, 0.2789, 0.7787, 0.3296, 0.7039, 0.3754, 0.6754, 0.3382, 0.7039, 0.3754, 0.6365, 0.4166, 0.6201, 0.3892, 0.6754, 0.3382, 0.6201, 0.3892, 0.5942, 0.3707, 0.6407, 0.3068, 0.6754, 0.3382, 0.6407, 0.3068, 0.6923, 0.2359, 0.7397, 0.2789, 0.0, 0.0, 0.0, 0.0, 0.0, 0.0, 0.0, 0.0, 0.0, 0.0, 0.0, 0.0, 0.0, 0.0, 0.0, 0.0, 0.0, 0.0, 0.0, 0.0, 0.0, 0.0, 0.0, 0.0, 0.0, 0.0, 0.0, 0.0, 0.0, 0.0, 0.0, 0.0, 1.143, -0.8913, 1.34, -1.316, 1.692, -1.136, 1.404, -0.7417, 1.143, -0.8913, 1.404, -0.7417, 1.215, -0.4821, 1.01, -0.6026, 1.143, -0.8913, 1.01, -0.6026, 0.785, -0.6811, 0.8603, -0.9932, 1.143, -0.8913, 0.8603, -0.9932, 0.9748, -1.468, 1.34, -1.316, 0.7741, -0.0928, 0.8367, -0.2282, 0.9701, -0.1455, 0.8848, -0.02838, 0.7741, -0.0928, 0.8848, -0.02838, 0.8121, 0.07151, 0.7221, 0.01968, 0.7741, -0.0928, 0.7221, 0.01968, 0.6243, -0.0153, 0.6533, -0.1354, 0.7741, -0.0928, 0.6533, -0.1354, 0.6873, -0.2762, 0.8367, -0.2282, 0.6001, 0.2834, 0.6369, 0.204, 0.6923, 0.2359, 0.6407, 0.3068, 0.6001, 0.2834, 0.6407, 0.3068, 0.5942, 0.3707, 0.5686, 0.3517, 0.6001, 0.2834, 0.5686, 0.3517, 0.5375, 0.3445, 0.5561, 0.2677, 0.6001, 0.2834, 0.5561, 0.2677, 0.5766, 0.1824, 0.6369, 0.204, 0.0, 0.0, 0.0, 0.0, 0.0, 0.0, 0.0, 0.0, 0.0, 0.0, 0.0, 0.0, 0.0, 0.0, 0.0, 0.0, 0.9121, -0.3913, 1.01, -0.6026, 1.215, -0.4821, 1.078, -0.293, 0.9121, -0.3913, 1.078, -0.293, 0.9701, -0.1455, 0.8367, -0.2282, 0.9121, -0.3913, 0.8367, -0.2282, 0.6873, -0.2762, 0.7301, -0.4536, 0.9121, -0.3913, 0.7301, -0.4536, 0.785, -0.6811, 1.01, -0.6026, 0.677, 0.1171, 0.7221, 0.01968, 0.8121, 0.07151, 0.7488, 0.1584, 0.677, 0.1171, 0.7488, 0.1584, 0.6923, 0.2359, 0.6369, 0.204, 0.677, 0.1171, 0.6369, 0.204, 0.5766, 0.1824, 0.5991, 0.08919, 0.677, 0.1171, 0.5991, 0.08919, 0.6243, -0.0153, 0.7221, 0.01968, 0.5438, 0.4053, 0.5686, 0.3517, 0.5942, 0.3707, 0.5535, 0.4265, 0.5438, 0.4053, 0.5535, 0.4265, 0.5, 0.5, 0.5213, 0.4117, 0.5438, 0.4053, 0.5213, 0.4117, 0.5375, 0.3445, 0.5686, 0.3517, 0.5264, -0.1526, 0.5324, -0.3016, 0.6873, -0.2762, 0.6533, -0.1354, 0.5264, -0.1526, 0.6533, -0.1354, 0.6243, -0.0153, 0.5214, -0.02875, 0.5264, -0.1526, 0.5214, -0.02875, 0.4177, -0.02366, 0.3985, -0.1457, 0.5264, -0.1526, 0.3985, -0.1457, 0.376, -0.2888, 0.5324, -0.3016, 0.5096, 0.2616, 0.5132, 0.1741, 0.5766, 0.1824, 0.5561, 0.2677, 0.5096, 0.2616, 0.5561, 0.2677, 0.5375, 0.3445, 0.5066, 0.3367, 0.5096, 0.2616, 0.5066, 0.3367, 0.4752, 0.3419, 0.4629, 0.2639, 0.5096, 0.2616, 0.4629, 0.2639, 0.4493, 0.1773, 0.5132, 0.1741, 0.0, 0.0, 0.0, 0.0, 0.0, 0.0, 0.0, 0.0, 0.0, 0.0, 0.0, 0.0, 0.0, 0.0, 0.0, 0.0, 0.5397, -0.4812, 0.5491, -0.7138, 0.785, -0.6811, 0.7301, -0.4536, 0.5397, -0.4812, 0.7301, -0.4536, 0.6873, -0.2762, 0.5324, -0.3016, 0.5397, -0.4812, 0.5324, -0.3016, 0.376, -0.2888, 0.3477, -0.4691, 0.5397, -0.4812, 0.3477, -0.4691, 0.3113, -0.7002, 0.5491, -0.7138, 0.517, 0.0785, 0.5214, -0.02875, 0.6243, -0.0153, 0.5991, 0.08919, 0.517, 0.0785, 0.5991, 0.08919, 0.5766, 0.1824, 0.5132, 0.1741, 0.517, 0.0785, 0.5132, 0.1741, 0.4493, 0.1773, 0.4344, 0.08253, 0.517, 0.0785, 0.4344, 0.08253, 0.4177, -0.02366, 0.5214, -0.02875, 0.5042, 0.3958, 0.5066, 0.3367, 0.5375, 0.3445, 0.5213, 0.4117, 0.5042, 0.3958, 0.5213, 0.4117, 0.5, 0.5, 0.4859, 0.4102, 0.5042, 0.3958, 0.4859, 0.4102, 0.4752, 0.3419, 0.5066, 0.3367, 0.0, 0.0, 0.0, 0.0, 0.0, 0.0, 0.0, 0.0, 0.0, 0.0, 0.0, 0.0, 0.0, 0.0, 0.0, 0.0, 0.5619, -1.032, 0.5809, -1.5, 0.9748, -1.468, 0.8603, -0.9932, 0.5619, -1.032, 0.8603, -0.9932, 0.785, -0.6811, 0.5491, -0.7138, 0.5619, -1.032, 0.5491, -0.7138, 0.3113, -0.7002, 0.2615, -1.017, 0.5619, -1.032, 0.2615, -1.017, 0.1857, -1.5, 0.5809, -1.5, 0.0, 0.0, 0.0, 0.0, 0.0, 0.0, 0.0, 0.0, 0.0, 0.0, 0.0, 0.0, 0.0, 0.0, 0.0, 0.0, 0.1612, -0.4217, 0.08087, -0.6402, 0.3113, -0.7002, 0.3477, -0.4691, 0.1612, -0.4217, 0.3477, -0.4691, 0.376, -0.2888, 0.2232, -0.253, 0.1612, -0.4217, 0.2232, -0.253, 0.08357, -0.1813, -0.01159, -0.337, 0.1612, -0.4217, -0.01159, -0.337, -0.1336, -0.5367, 0.08087, -0.6402, 0.3544, 0.1041, 0.3174, 0.003314, 0.4177, -0.02366, 0.4344, 0.08253, 0.3544, 0.1041, 0.4344, 0.08253, 0.4493, 0.1773, 0.3875, 0.1939, 0.3544, 0.1041, 0.3875, 0.1939, 0.3296, 0.2213, 0.2796, 0.1394, 0.3544, 0.1041, 0.2796, 0.1394, 0.2235, 0.04771, 0.3174, 0.003314, 0.464, 0.4021, 0.4436, 0.3466, 0.4752, 0.3419, 0.4859, 0.4102, 0.464, 0.4021, 0.4859, 0.4102, 0.5, 0.5, 0.4526, 0.4225, 0.464, 0.4021, 0.4526, 0.4225, 0.4166, 0.3635, 0.4436, 0.3466, 0.0, 0.0, 0.0, 0.0, 0.0, 0.0, 0.0, 0.0, 0.0, 0.0, 0.0, 0.0, 0.0, 0.0, 0.0, 0.0, -0.0289, -0.9387, -0.1905, -1.378, 0.1857, -1.5, 0.2615, -1.017, -0.0289, -0.9387, 0.2615, -1.017, 0.3113, -0.7002, 0.08087, -0.6402, -0.0289, -0.9387, 0.08087, -0.6402, -0.1336, -0.5367, -0.3011, -0.8106, -0.0289, -0.9387, -0.3011, -0.8106, -0.5556, -1.227, -0.1905, -1.378, 0.2747, -0.113, 0.2232, -0.253, 0.376, -0.2888, 0.3985, -0.1457, 0.2747, -0.113, 0.3985, -0.1457, 0.4177, -0.02366, 0.3174, 0.003314, 0.2747, -0.113, 0.3174, 0.003314, 0.2235, 0.04771, 0.1591, -0.05774, 0.2747, -0.113, 0.1591, -0.05774, 0.08357, -0.1813, 0.2232, -0.253, 0.4177, 0.2761, 0.3875, 0.1939, 0.4493, 0.1773, 0.4629, 0.2639, 0.4177, 0.2761, 0.4629, 0.2639, 0.4752, 0.3419, 0.4436, 0.3466, 0.4177, 0.2761, 0.4436, 0.3466, 0.4166, 0.3635, 0.3754, 0.2961, 0.4177, 0.2761, 0.3754, 0.2961, 0.3296, 0.2213, 0.3875, 0.1939, 0.214, 0.1899, 0.1412, 0.111, 0.2235, 0.04771, 0.2796, 0.1394, 0.214, 0.1899, 0.2796, 0.1394, 0.3296, 0.2213, 0.2789, 0.2603, 0.214, 0.1899, 0.2789, 0.2603, 0.2359, 0.3077, 0.1584, 0.2512, 0.214, 0.1899, 0.1584, 0.2512, 0.07151, 0.1879, 0.1412, 0.111, 0.4293, 0.4233, 0.3892, 0.3799, 0.4166, 0.3635, 0.4526, 0.4225, 0.4293, 0.4233, 0.4526, 0.4225, 0.5, 0.5, 0.4265, 0.4465, 0.4293, 0.4233, 0.4265, 0.4465, 0.3707, 0.4058, 0.3892, 0.3799, 0.0, 0.0, 0.0, 0.0, 0.0, 0.0, 0.0, 0.0, 0.0, 0.0, 0.0, 0.0, 0.0, 0.0, 0.0, 0.0, 0.0, 0.0, 0.0, 0.0, 0.0, 0.0, 0.0, 0.0, 0.0, 0.0, 0.0, 0.0, 0.0, 0.0, 0.0, 0.0, 0.0, 0.0, 0.0, 0.0, 0.0, 0.0, 0.0, 0.0, 0.0, 0.0, 0.0, 0.0, 0.0, 0.0, 0.0, 0.0, 0.0, 0.0, 0.0, 0.0, 0.0, 0.0, 0.0, 0.0, 0.0, 0.0, 0.0, 0.0, 0.0, 0.0, 0.0, 0.0, -0.5392, -0.6268, -0.8567, -0.9711, -0.5556, -1.227, -0.3011, -0.8106, -0.5392, -0.6268, -0.3011, -0.8106, -0.1336, -0.5367, -0.3235, -0.393, -0.5392, -0.6268, -0.3235, -0.393, -0.4821, -0.2153, -0.7417, -0.4043, -0.5392, -0.6268, -0.7417, -0.4043, -1.136, -0.6917, -0.8567, -0.9711, 0.05722, 0.0199, -0.04392, -0.08977, 0.08357, -0.1813, 0.1591, -0.05774, 0.05722, 0.0199, 0.1591, -0.05774, 0.2235, 0.04771, 0.1412, 0.111, 0.05722, 0.0199, 0.1412, 0.111, 0.07151, 0.1879, -0.02839, 0.1152, 0.05722, 0.0199, -0.02839, 0.1152, -0.1455, 0.02991, -0.04392, -0.08977, 0.3382, 0.3246, 0.2789, 0.2603, 0.3296, 0.2213, 0.3754, 0.2961, 0.3382, 0.3246, 0.3754, 0.2961, 0.4166, 0.3635, 0.3892, 0.3799, 0.3382, 0.3246, 0.3892, 0.3799, 0.3707, 0.4058, 0.3068, 0.3593, 0.3382, 0.3246, 0.3068, 0.3593, 0.2359, 0.3077, 0.2789, 0.2603, 0.0, 0.0, 0.0, 0.0, 0.0, 0.0, 0.0, 0.0, 0.0, 0.0, 0.0, 0.0, 0.0, 0.0, 0.0, 0.0, -0.1657, -0.2219, -0.3235, -0.393, -0.1336, -0.5367, -0.01159, -0.337, -0.1657, -0.2219, -0.01159, -0.337, 0.08357, -0.1813, -0.04392, -0.08977, -0.1657, -0.2219, -0.04392, -0.08977, -0.1455, 0.02991, -0.293, -0.07751, -0.1657, -0.2219, -0.293, -0.07751, -0.4821, -0.2153, -0.3235, -0.393, 0.0, 0.0, 0.0, 0.0, 0.0, 0.0, 0.0, 0.0, 0.0, 0.0, 0.0, 0.0, 0.0, 0.0, 0.0, 0.0, -0.8913, -0.1434, -1.316, -0.3399, -1.136, -0.6917, -0.7417, -0.4043, -0.8913, -0.1434, -0.7417, -0.4043, -0.4821, -0.2153, -0.6026, -0.009838, -0.8913, -0.1434, -0.6026, -0.009838, -0.6811, 0.215, -0.9932, 0.1397, -0.8913, -0.1434, -0.9932, 0.1397, -1.468, 0.0252, -1.316, -0.3399, -0.0928, 0.2259, -0.2282, 0.1633, -0.1455, 0.02991, -0.02839, 0.1152, -0.0928, 0.2259, -0.02839, 0.1152, 0.07151, 0.1879, 0.01968, 0.2779, -0.0928, 0.2259, 0.01968, 0.2779, -0.0153, 0.3757, -0.1354, 0.3467, -0.0928, 0.2259, -0.1354, 0.3467, -0.2762, 0.3127, -0.2282, 0.1633, 0.2834, 0.3999, 0.204, 0.3631, 0.2359, 0.3077, 0.3068, 0.3593, 0.2834, 0.3999, 0.3068, 0.3593, 0.3707, 0.4058, 0.3517, 0.4314, 0.2834, 0.3999, 0.3517, 0.4314, 0.3445, 0.4625, 0.2677, 0.4439, 0.2834, 0.3999, 0.2677, 0.4439, 0.1824, 0.4234, 0.204, 0.3631, 0.0, 0.0, 0.0, 0.0, 0.0, 0.0, 0.0, 0.0, 0.0, 0.0, 0.0, 0.0, 0.0, 0.0, 0.0, 0.0, -0.3913, 0.08785, -0.6026, -0.009838, -0.4821, -0.2153, -0.293, -0.07751, -0.3913, 0.08785, -0.293, -0.07751, -0.1455, 0.02991, -0.2282, 0.1633, -0.3913, 0.08785, -0.2282, 0.1633, -0.2762, 0.3127, -0.4536, 0.2699, -0.3913, 0.08785, -0.4536, 0.2699, -0.6811, 0.215, -0.6026, -0.009838, 0.1171, 0.323, 0.01968, 0.2779, 0.07151, 0.1879, 0.1584, 0.2512, 0.1171, 0.323, 0.1584, 0.2512, 0.2359, 0.3077, 0.204, 0.3631, 0.1171, 0.323, 0.204, 0.3631, 0.1824, 0.4234, 0.08919, 0.4009, 0.1171, 0.323, 0.08919, 0.4009, -0.0153, 0.3757, 0.01968, 0.2779, 0.4053, 0.4562, 0.3517, 0.4314, 0.3707, 0.4058, 0.4265, 0.4465, 0.4053, 0.4562, 0.4265, 0.4465, 0.5, 0.5, 0.4117, 0.4787, 0.4053, 0.4562, 0.4117, 0.4787, 0.3445, 0.4625, 0.3517, 0.4314, 0.2616, 0.4904, 0.1741, 0.4868, 0.1824, 0.4234, 0.2677, 0.4439, 0.2616, 0.4904, 0.2677, 0.4439, 0.3445, 0.4625, 0.3367, 0.4934, 0.2616, 0.4904, 0.3367, 0.4934, 0.3419, 0.5248, 0.2639, 0.5371, 0.2616, 0.4904, 0.2639, 0.5371, 0.1773, 0.5507, 0.1741, 0.4868, 0.0, 0.0, 0.0, 0.0, 0.0, 0.0, 0.0, 0.0, 0.0, 0.0, 0.0, 0.0, 0.0, 0.0, 0.0, 0.0, -0.4812, 0.4603, -0.7138, 0.4509, -0.6811, 0.215, -0.4536, 0.2699, -0.4812, 0.4603, -0.4536, 0.2699, -0.2762, 0.3127, -0.3016, 0.4676, -0.4812, 0.4603, -0.3016, 0.4676, -0.2888, 0.624, -0.4691, 0.6523, -0.4812, 0.4603, -0.4691, 0.6523, -0.7002, 0.6887, -0.7138, 0.4509, 0.0785, 0.483, -0.02875, 0.4786, -0.0153, 0.3757, 0.08919, 0.4009, 0.0785, 0.483, 0.08919, 0.4009, 0.1824, 0.4234, 0.1741, 0.4868, 0.0785, 0.483, 0.1741, 0.4868, 0.1773, 0.5507, 0.08253, 0.5656, 0.0785, 0.483, 0.08253, 0.5656, -0.02366, 0.5823, -0.02875, 0.4786, 0.3958, 0.4958, 0.3367, 0.4934, 0.3445, 0.4625, 0.4117, 0.4787, 0.3958, 0.4958, 0.4117, 0.4787, 0.5, 0.5, 0.4102, 0.5141, 0.3958, 0.4958, 0.4102, 0.5141, 0.3419, 0.5248, 0.3367, 0.4934, 0.0, 0.0, 0.0, 0.0, 0.0, 0.0, 0.0, 0.0, 0.0, 0.0, 0.0, 0.0, 0.0, 0.0, 0.0, 0.0, -1.032, 0.4381, -1.5, 0.4191, -1.468, 0.0252, -0.9932, 0.1397, -1.032, 0.4381, -0.9932, 0.1397, -0.6811, 0.215, -0.7138, 0.4509, -1.032, 0.4381, -0.7138, 0.4509, -0.7002, 0.6887, -1.017, 0.7385, -1.032, 0.4381, -1.017, 0.7385, -1.5, 0.8143, -1.5, 0.4191, -0.1526, 0.4736, -0.3016, 0.4676, -0.2762, 0.3127, -0.1354, 0.3467, -0.1526, 0.4736, -0.1354, 0.3467, -0.0153, 0.3757, -0.02875, 0.4786, -0.1526, 0.4736, -0.02875, 0.4786, -0.02366, 0.5823, -0.1457, 0.6015, -0.1526, 0.4736, -0.1457, 0.6015, -0.2888, 0.624, -0.3016, 0.4676, 0.0, 0.0, 0.0, 0.0, 0.0, 0.0, 0.0, 0.0, 0.0, 0.0, 0.0, 0.0, 0.0, 0.0, 0.0, 0.0, -0.4217, 0.8388, -0.6402, 0.9191, -0.7002, 0.6887, -0.4691, 0.6523, -0.4217, 0.8388, -0.4691, 0.6523, -0.2888, 0.624, -0.253, 0.7768, -0.4217, 0.8388, -0.253, 0.7768, -0.1813, 0.9164, -0.337, 1.012, -0.4217, 0.8388, -0.337, 1.012, -0.5367, 1.134, -0.6402, 0.9191, 0.1041, 0.6456, 0.003314, 0.6826, -0.02366, 0.5823, 0.08253, 0.5656, 0.1041, 0.6456, 0.08253, 0.5656, 0.1773, 0.5507, 0.1939, 0.6125, 0.1041, 0.6456, 0.1939, 0.6125, 0.2213, 0.6704, 0.1394, 0.7204, 0.1041, 0.6456, 0.1394, 0.7204, 0.04771, 0.7764, 0.003314, 0.6826, 0.4021, 0.536, 0.3466, 0.5564, 0.3419, 0.5248, 0.4102, 0.5141, 0.4021, 0.536, 0.4102, 0.5141, 0.5, 0.5, 0.4225, 0.5474, 0.4021, 0.536, 0.4225, 0.5474, 0.3635, 0.5834, 0.3466, 0.5564, 0.0, 0.0, 0.0, 0.0, 0.0, 0.0, 0.0, 0.0, 0.0, 0.0, 0.0, 0.0, 0.0, 0.0, 0.0, 0.0, -0.9387, 1.029, -1.378, 1.19, -1.5, 0.8143, -1.017, 0.7385, -0.9387, 1.029, -1.017, 0.7385, -0.7002, 0.6887, -0.6402, 0.9191, -0.9387, 1.029, -0.6402, 0.9191, -0.5367, 1.134, -0.8106, 1.301, -0.9387, 1.029, -0.8106, 1.301, -1.227, 1.556, -1.378, 1.19, -0.113, 0.7253, -0.253, 0.7768, -0.2888, 0.624, -0.1457, 0.6015, -0.113, 0.7253, -0.1457, 0.6015, -0.02366, 0.5823, 0.003314, 0.6826, -0.113, 0.7253, 0.003314, 0.6826, 0.04771, 0.7764, -0.05774, 0.8409, -0.113, 0.7253, -0.05774, 0.8409, -0.1813, 0.9164, -0.253, 0.7768, 0.2761, 0.5823, 0.1939, 0.6125, 0.1773, 0.5507, 0.2639, 0.5371, 0.2761, 0.5823, 0.2639, 0.5371, 0.3419, 0.5248, 0.3466, 0.5564, 0.2761, 0.5823, 0.3466, 0.5564, 0.3635, 0.5834, 0.2961, 0.6246, 0.2761, 0.5823, 0.2961, 0.6246, 0.2213, 0.6704, 0.1939, 0.6125, 0.4233, 0.5707, 0.3799, 0.6108, 0.3635, 0.5834, 0.4225, 0.5474, 0.4233, 0.5707, 0.4225, 0.5474, 0.5, 0.5, 0.4465, 0.5735, 0.4233, 0.5707, 0.4465, 0.5735, 0.4058, 0.6293, 0.3799, 0.6108, 0.0, 0.0, 0.0, 0.0, 0.0, 0.0, 0.0, 0.0, 0.0, 0.0, 0.0, 0.0, 0.0, 0.0, 0.0, 0.0, -0.6268, 1.539, -0.9711, 1.857, -1.227, 1.556, -0.8106, 1.301, -0.6268, 1.539, -0.8106, 1.301, -0.5367, 1.134, -0.393, 1.324, -0.6268, 1.539, -0.393, 1.324, -0.2153, 1.482, -0.4043, 1.742, -0.6268, 1.539, -0.4043, 1.742, -0.6917, 2.136, -0.9711, 1.857, 0.0199, 0.9428, -0.08977, 1.044, -0.1813, 0.9164, -0.05774, 0.8409, 0.0199, 0.9428, -0.05774, 0.8409, 0.04771, 0.7764, 0.111, 0.8588, 0.0199, 0.9428, 0.111, 0.8588, 0.1879, 0.9285, 0.1152, 1.028, 0.0199, 0.9428, 0.1152, 1.028, 0.02991, 1.145, -0.08977, 1.044, 0.3246, 0.6618, 0.2603, 0.7211, 0.2213, 0.6704, 0.2961, 0.6246, 0.3246, 0.6618, 0.2961, 0.6246, 0.3635, 0.5834, 0.3799, 0.6108, 0.3246, 0.6618, 0.3799, 0.6108, 0.4058, 0.6293, 0.3593, 0.6932, 0.3246, 0.6618, 0.3593, 0.6932, 0.3077, 0.7641, 0.2603, 0.7211, 0.0, 0.0, 0.0, 0.0, 0.0, 0.0, 0.0, 0.0, 0.0, 0.0, 0.0, 0.0, 0.0, 0.0, 0.0, 0.0, -0.2219, 1.166, -0.393, 1.324, -0.5367, 1.134, -0.337, 1.012, -0.2219, 1.166, -0.337, 1.012, -0.1813, 0.9164, -0.08977, 1.044, -0.2219, 1.166, -0.08977, 1.044, 0.02991, 1.145, -0.07751, 1.293, -0.2219, 1.166, -0.07751, 1.293, -0.2153, 1.482, -0.393, 1.324, 0.1899, 0.786, 0.111, 0.8588, 0.04771, 0.7764, 0.1394, 0.7204, 0.1899, 0.786, 0.1394, 0.7204, 0.2213, 0.6704, 0.2603, 0.7211, 0.1899, 0.786, 0.2603, 0.7211, 0.3077, 0.7641, 0.2512, 0.8416, 0.1899, 0.786, 0.2512, 0.8416, 0.1879, 0.9285, 0.111, 0.8588, -0.1434, 1.891, -0.3399, 2.316, -0.6917, 2.136, -0.4043, 1.742, -0.1434, 1.891, -0.4043, 1.742, -0.2153, 1.482, -0.009839, 1.603, -0.1434, 1.891, -0.009839, 1.603, 0.215, 1.681, 0.1397, 1.993, -0.1434, 1.891, 0.1397, 1.993, 0.0252, 2.468, -0.3399, 2.316, 0.2259, 1.093, 0.1633, 1.228, 0.02991, 1.145, 0.1152, 1.028, 0.2259, 1.093, 0.1152, 1.028, 0.1879, 0.9285, 0.2779, 0.9803, 0.2259, 1.093, 0.2779, 0.9803, 0.3757, 1.015, 0.3467, 1.135, 0.2259, 1.093, 0.3467, 1.135, 0.3127, 1.276, 0.1633, 1.228, 0.3999, 0.7166, 0.3631, 0.796, 0.3077, 0.7641, 0.3593, 0.6932, 0.3999, 0.7166, 0.3593, 0.6932, 0.4058, 0.6293, 0.4314, 0.6483, 0.3999, 0.7166, 0.4314, 0.6483, 0.4625, 0.6555, 0.4439, 0.7323, 0.3999, 0.7166, 0.4439, 0.7323, 0.4234, 0.8176, 0.3631, 0.796, 0.0, 0.0, 0.0, 0.0, 0.0, 0.0, 0.0, 0.0, 0.0, 0.0, 0.0, 0.0, 0.0, 0.0, 0.0, 0.0, 0.08785, 1.391, -0.009839, 1.603, -0.2153, 1.482, -0.07751, 1.293, 0.08785, 1.391, -0.07751, 1.293, 0.02991, 1.145, 0.1633, 1.228, 0.08785, 1.391, 0.1633, 1.228, 0.3127, 1.276, 0.2699, 1.454, 0.08785, 1.391, 0.2699, 1.454, 0.215, 1.681, -0.009839, 1.603, 0.3229, 0.8829, 0.2779, 0.9803, 0.1879, 0.9285, 0.2512, 0.8416, 0.3229, 0.8829, 0.2512, 0.8416, 0.3077, 0.7641, 0.3631, 0.796, 0.3229, 0.8829, 0.3631, 0.796, 0.4234, 0.8176, 0.4009, 0.9108, 0.3229, 0.8829, 0.4009, 0.9108, 0.3757, 1.015, 0.2779, 0.9803, 0.4562, 0.5947, 0.4314, 0.6483, 0.4058, 0.6293, 0.4465, 0.5735, 0.4562, 0.5947, 0.4465, 0.5735, 0.5, 0.5, 0.4787, 0.5883, 0.4562, 0.5947, 0.4787, 0.5883, 0.4625, 0.6555, 0.4314, 0.6483, 0.0, 0.0, 0.0, 0.0, 0.0, 0.0, 0.0, 0.0, 0.0, 0.0, 0.0, 0.0, 0.0, 0.0, 0.0, 0.0, 0.0, 0.0, 0.0, 0.0, 0.0, 0.0, 0.0, 0.0, 0.0, 0.0, 0.0, 0.0, 0.0, 0.0, 0.0, 0.0, 0.4603, 1.481, 0.4509, 1.714, 0.215, 1.681, 0.2699, 1.454, 0.4603, 1.481, 0.2699, 1.454, 0.3127, 1.276, 0.4676, 1.302, 0.4603, 1.481, 0.4676, 1.302, 0.624, 1.289, 0.6523, 1.469, 0.4603, 1.481, 0.6523, 1.469, 0.6887, 1.7, 0.4509, 1.714, 0.483, 0.9215, 0.4786, 1.029, 0.3757, 1.015, 0.4009, 0.9108, 0.483, 0.9215, 0.4009, 0.9108, 0.4234, 0.8176, 0.4868, 0.8259, 0.483, 0.9215, 0.4868, 0.8259, 0.5507, 0.8227, 0.5656, 0.9175, 0.483, 0.9215, 0.5656, 0.9175, 0.5823, 1.024, 0.4786, 1.029, 0.4958, 0.6042, 0.4934, 0.6633, 0.4625, 0.6555, 0.4787, 0.5883, 0.4958, 0.6042, 0.4787, 0.5883, 0.5, 0.5, 0.5141, 0.5898, 0.4958, 0.6042, 0.5141, 0.5898, 0.5248, 0.6581, 0.4934, 0.6633, 0.0, 0.0, 0.0, 0.0, 0.0, 0.0, 0.0, 0.0, 0.0, 0.0, 0.0, 0.0, 0.0, 0.0, 0.0, 0.0, 0.4381, 2.032, 0.4191, 2.5, 0.0252, 2.468, 0.1397, 1.993, 0.4381, 2.032, 0.1397, 1.993, 0.215, 1.681, 0.4509, 1.714, 0.4381, 2.032, 0.4509, 1.714, 0.6887, 1.7, 0.7385, 2.017, 0.4381, 2.032, 0.7385, 2.017, 0.8143, 2.5, 0.4191, 2.5, 0.4736, 1.153, 0.4676, 1.302, 0.3127, 1.276, 0.3467, 1.135, 0.4736, 1.153, 0.3467, 1.135, 0.3757, 1.015, 0.4786, 1.029, 0.4736, 1.153, 0.4786, 1.029, 0.5823, 1.024, 0.6015, 1.146, 0.4736, 1.153, 0.6015, 1.146, 0.624, 1.289, 0.4676, 1.302, 0.4904, 0.7384, 0.4868, 0.8259, 0.4234, 0.8176, 0.4439, 0.7323, 0.4904, 0.7384, 0.4439, 0.7323, 0.4625, 0.6555, 0.4934, 0.6633, 0.4904, 0.7384, 0.4934, 0.6633, 0.5248, 0.6581, 0.5371, 0.7361, 0.4904, 0.7384, 0.5371, 0.7361, 0.5507, 0.8227, 0.4868, 0.8259, 0.8388, 1.422, 0.9191, 1.64, 0.6887, 1.7, 0.6523, 1.469, 0.8388, 1.422, 0.6523, 1.469, 0.624, 1.289, 0.7768, 1.253, 0.8388, 1.422, 0.7768, 1.253, 0.9164, 1.181, 1.012, 1.337, 0.8388, 1.422, 1.012, 1.337, 1.134, 1.537, 0.9191, 1.64, 0.6456, 0.8959, 0.6826, 0.9967, 0.5823, 1.024, 0.5656, 0.9175, 0.6456, 0.8959, 0.5656, 0.9175, 0.5507, 0.8227, 0.6125, 0.8061, 0.6456, 0.8959, 0.6125, 0.8061, 0.6704, 0.7787, 0.7204, 0.8606, 0.6456, 0.8959, 0.7204, 0.8606, 0.7764, 0.9523, 0.6826, 0.9967, 0.536, 0.5979, 0.5564, 0.6534, 0.5248, 0.6581, 0.5141, 0.5898, 0.536, 0.5979, 0.5141, 0.5898, 0.5, 0.5, 0.5474, 0.5775, 0.536, 0.5979, 0.5474, 0.5775, 0.5834, 0.6365, 0.5564, 0.6534, 0.0, 0.0, 0.0, 0.0, 0.0, 0.0, 0.0, 0.0, 0.0, 0.0, 0.0, 0.0, 0.0, 0.0, 0.0, 0.0, 1.029, 1.939, 1.19, 2.378, 0.8143, 2.5, 0.7385, 2.017, 1.029, 1.939, 0.7385, 2.017, 0.6887, 1.7, 0.9191, 1.64, 1.029, 1.939, 0.9191, 1.64, 1.134, 1.537, 1.301, 1.811, 1.029, 1.939, 1.301, 1.811, 1.556, 2.227, 1.19, 2.378, 0.7253, 1.113, 0.7768, 1.253, 0.624, 1.289, 0.6015, 1.146, 0.7253, 1.113, 0.6015, 1.146, 0.5823, 1.024, 0.6826, 0.9967, 0.7253, 1.113, 0.6826, 0.9967, 0.7764, 0.9523, 0.8409, 1.058, 0.7253, 1.113, 0.8409, 1.058, 0.9164, 1.181, 0.7768, 1.253, 0.5823, 0.7239, 0.6125, 0.8061, 0.5507, 0.8227, 0.5371, 0.7361, 0.5823, 0.7239, 0.5371, 0.7361, 0.5248, 0.6581, 0.5564, 0.6534, 0.5823, 0.7239, 0.5564, 0.6534, 0.5834, 0.6365, 0.6246, 0.7039, 0.5823, 0.7239, 0.6246, 0.7039, 0.6704, 0.7787, 0.6125, 0.8061, 0.0, 0.0, 0.0, 0.0, 0.0, 0.0, 0.0, 0.0, 0.0, 0.0, 0.0, 0.0, 0.0, 0.0, 0.0, 0.0, 0.0, 0.0, 0.0, 0.0, 0.0, 0.0, 0.0, 0.0, 0.0, 0.0, 0.0, 0.0, 0.0, 0.0, 0.0, 0.0, 1.539, 1.627, 1.857, 1.971, 1.556, 2.227, 1.301, 1.811, 1.539, 1.627, 1.301, 1.811, 1.134, 1.537, 1.324, 1.393, 1.539, 1.627, 1.324, 1.393, 1.482, 1.215, 1.742, 1.404, 1.539, 1.627, 1.742, 1.404, 2.136, 1.692, 1.857, 1.971, 0.9428, 0.9801, 1.044, 1.09, 0.9164, 1.181, 0.8409, 1.058, 0.9428, 0.9801, 0.8409, 1.058, 0.7764, 0.9523, 0.8588, 0.889, 0.9428, 0.9801, 0.8588, 0.889, 0.9285, 0.8121, 1.028, 0.8848, 0.9428, 0.9801, 1.028, 0.8848, 1.145, 0.9701, 1.044, 1.09, 0.6618, 0.6754, 0.7211, 0.7397, 0.6704, 0.7787, 0.6246, 0.7039, 0.6618, 0.6754, 0.6246, 0.7039, 0.5834, 0.6365, 0.6108, 0.6201, 0.6618, 0.6754, 0.6108, 0.6201, 0.6293, 0.5942, 0.6932, 0.6407, 0.6618, 0.6754, 0.6932, 0.6407, 0.7641, 0.6923, 0.7211, 0.7397, 0.0, 0.0, 0.0, 0.0, 0.0, 0.0, 0.0, 0.0, 0.0, 0.0, 0.0, 0.0, 0.0, 0.0, 0.0, 0.0, 1.166, 1.222, 1.324, 1.393, 1.134, 1.537, 1.012, 1.337, 1.166, 1.222, 1.012, 1.337, 0.9164, 1.181, 1.044, 1.09, 1.166, 1.222, 1.044, 1.09, 1.145, 0.9701, 1.293, 1.078, 1.166, 1.222, 1.293, 1.078, 1.482, 1.215, 1.324, 1.393, 0.786, 0.8101, 0.8588, 0.889, 0.7764, 0.9523, 0.7204, 0.8606, 0.786, 0.8101, 0.7204, 0.8606, 0.6704, 0.7787, 0.7211, 0.7397, 0.786, 0.8101, 0.7211, 0.7397, 0.7641, 0.6923, 0.8416, 0.7488, 0.786, 0.8101, 0.8416, 0.7488, 0.9285, 0.8121, 0.8588, 0.889, 0.5707, 0.5767, 0.6108, 0.6201, 0.5834, 0.6365, 0.5474, 0.5775, 0.5707, 0.5767, 0.5474, 0.5775, 0.5, 0.5, 0.5735, 0.5535, 0.5707, 0.5767, 0.5735, 0.5535, 0.6293, 0.5942, 0.6108, 0.6201, 1.093, 0.7741, 1.228, 0.8367, 1.145, 0.9701, 1.028, 0.8848, 1.093, 0.7741, 1.028, 0.8848, 0.9285, 0.8121, 0.9803, 0.7221, 1.093, 0.7741, 0.9803, 0.7221, 1.015, 0.6243, 1.135, 0.6533, 1.093, 0.7741, 1.135, 0.6533, 1.276, 0.6873, 1.228, 0.8367, 0.7166, 0.6001, 0.796, 0.6369, 0.7641, 0.6923, 0.6932, 0.6407, 0.7166, 0.6001, 0.6932, 0.6407, 0.6293, 0.5942, 0.6483, 0.5686, 0.7166, 0.6001, 0.6483, 0.5686, 0.6555, 0.5375, 0.7323, 0.5561, 0.7166, 0.6001, 0.7323, 0.5561, 0.8176, 0.5766, 0.796, 0.6369, 0.0, 0.0, 0.0, 0.0, 0.0, 0.0, 0.0, 0.0, 0.0, 0.0, 0.0, 0.0, 0.0, 0.0, 0.0, 0.0, 1.391, 0.9121, 1.603, 1.01, 1.482, 1.215, 1.293, 1.078, 1.391, 0.9121, 1.293, 1.078, 1.145, 0.9701, 1.228, 0.8367, 1.391, 0.9121, 1.228, 0.8367, 1.276, 0.6873, 1.454, 0.7301, 1.391, 0.9121, 1.454, 0.7301, 1.681, 0.785, 1.603, 1.01, 0.8829, 0.677, 0.9803, 0.7221, 0.9285, 0.8121, 0.8416, 0.7488, 0.8829, 0.677, 0.8416, 0.7488, 0.7641, 0.6923, 0.796, 0.6369, 0.8829, 0.677, 0.796, 0.6369, 0.8176, 0.5766, 0.9108, 0.5991, 0.8829, 0.677, 0.9108, 0.5991, 1.015, 0.6243, 0.9803, 0.7221, 0.5947, 0.5438, 0.6483, 0.5686, 0.6293, 0.5942, 0.5735, 0.5535, 0.5947, 0.5438, 0.5735, 0.5535, 0.5, 0.5, 0.5883, 0.5213, 0.5947, 0.5438, 0.5883, 0.5213, 0.6555, 0.5375, 0.6483, 0.5686, 0.0, 0.0, 0.0, 0.0, 0.0, 0.0, 0.0, 0.0, 0.0, 0.0, 0.0, 0.0, 0.0, 0.0, 0.0, 0.0, 1.891, 1.143, 2.316, 1.34, 2.136, 1.692, 1.742, 1.404, 1.891, 1.143, 1.742, 1.404, 1.482, 1.215, 1.603, 1.01, 1.891, 1.143, 1.603, 1.01, 1.681, 0.785, 1.993, 0.8603, 1.891, 1.143, 1.993, 0.8603, 2.468, 0.9748, 2.316, 1.34, 0.0, 0.0, 0.0, 0.0, 0.0, 0.0, 0.0, 0.0, 0.0, 0.0, 0.0, 0.0, 0.0, 0.0, 0.0, 0.0, 0.0, 0.0, 0.0, 0.0, 0.0, 0.0, 0.0, 0.0, 0.0, 0.0, 0.0, 0.0, 0.0, 0.0, 0.0, 0.0, 0.0, 0.0, 0.0, 0.0, 0.0, 0.0, 0.0, 0.0, 0.0, 0.0, 0.0, 0.0, 0.0, 0.0, 0.0, 0.0, 0.0, 0.0, 0.0, 0.0, 0.0, 0.0, 0.0, 0.0, 0.0, 0.0, 0.0, 0.0, 0.0, 0.0, 0.0, 0.0, 0.0, 0.0, 0.0, 0.0, 0.0, 0.0, 0.0, 0.0, 0.0, 0.0, 0.0, 0.0, 0.0, 0.0, 0.0, 0.0, 0.0, 0.0, 0.0, 0.0, 0.0, 0.0, 0.0, 0.0, 0.0, 0.0, 0.0, 0.0, 0.0, 0.0, 0.0, 0.0, 0.0, 0.0, 0.0, 0.0, 0.0, 0.0, 0.0, 0.0, 0.0, 0.0, 0.0, 0.0, 0.0, 0.0, 0.0, 0.0, 0.0, 0.0, 0.0, 0.0, 0.0, 0.0, 0.0, 0.0, 0.0, 0.0, 0.0, 0.0, 0.0, 0.0, 0.0, 0.0, 0.0, 0.0, 0.0, 0.0, 0.0, 0.0, 0.0, 0.0, 0.0, 0.0, 0.0, 0.0, 0.0, 0.0, 0.0, 0.0, 0.0, 0.0, 0.0, 0.0, 0.0, 0.0, 0.0, 0.0, 0.0, 0.0, 0.0, 0.0, 0.0, 0.0, 0.0, 0.0, 0.0, 0.0, 0.0, 0.0, 0.0, 0.0, 0.0, 0.0, 0.0, 0.0, 0.0, 0.0, 0.0, 0.0, 0.0, 0.0, 0.0, 0.0, 0.0, 0.0, 0.0, 0.0, 0.0, 0.0, 0.0, 0.0, 0.0, 0.0, 0.0, 0.0, 0.0, 0.0, 0.0, 0.0, 0.0, 0.0, 0.0, 0.0, 0.0, 0.0, 0.0, 0.0, 0.0, 0.0, 0.0, 0.0, 0.0, 0.0, 0.0, 0.0, 0.0, 0.0, 0.0, 0.0, 0.0, 0.0, 0.0, 0.0, 0.0, 0.0, 0.0, 0.0, 0.0, 0.0, 0.0, 0.0, 0.0, 0.0, 0.0, 0.0, 0.0, 0.0, 0.0, 0.0, 0.0, 0.0, 0.0, 0.0, 0.0, 0.0, 0.0, 0.0, 0.0, 0.0, 0.0, 0.0, 0.0, 0.0, 0.0, 0.0, 0.0, 0.0, 0.0, 0.0, 0.0, 0.0, 0.0, 0.0, 0.0, 0.0, 0.0, 0.0, 0.0, 0.0, 0.0, 0.0, 0.0, 0.0, 0.0, 0.0, 0.0, 0.0, 0.0, 0.0, 0.878, -1.824, -0.2181, -1.893, -1.217, -3.099, 1.684, -3.5, 0.0, 0.0, 0.0, 0.0, 0.0, 0.0, 0.0, 0.0, -0.4803, 2.843, -0.2181, -1.893, 0.878, -1.824, 0.673, 2.915, 0.0, 0.0, 0.0, 0.0, 0.0, 0.0, 0.0, 0.0, -0.4803, 2.843, -1.309, 4.5, -1.217, -3.099, -0.2181, -1.893, 0.673, 2.915, 1.684, 4.097, -1.309, 4.5, -0.4803, 2.843, 0.673, 2.915, 0.878, -1.824, 1.684, -3.5, 1.684, 4.097, 0.0, 0.0, 0.0, 0.0, 0.0, 0.0, 0.0, 0.0, 0.0, 0.0])
me_cylinder.materials.append(mat_mic)
me_cylinder.materials.append(mat_metal)
me_cylinder.use_remesh_preserve_volume = False
me_cylinder.use_remesh_preserve_attributes = False
me_cylinder.use_mirror_vertex_groups = False
me_cylinder.update()

# ---- objects
ob_cylinder = bpy.data.objects.new('Cylinder', me_cylinder)
ob_lamp = bpy.data.objects.new('Lamp', light_lamp)
ob_camera = bpy.data.objects.new('Camera', cam_camera)

# ---- transforms, parenting, visibility, modifiers, constraints
ob_cylinder.location = (0.0, 0.0, 0.0)
ob_cylinder.lineart.crease_threshold = 0.0
_m = ob_cylinder.modifiers.new('Auto Smooth', 'NODES')
_m.node_group = ng_auto_smooth
_gi = [s.identifier for s in ng_auto_smooth.interface.items_tree if s.item_type == 'SOCKET' and s.in_out == 'INPUT']
_m[_gi[1]] = 0.5236  # Angle
ob_lamp.location = (4.076, 1.005, 5.904)
ob_lamp.rotation_euler = (0.6503, 0.05522, 1.866)
ob_lamp.lock_rotations_4d = False
ob_lamp.empty_display_type = 'ARROWS'
ob_lamp.color = (0.0, 0.0, 0.0, 0.0)
ob_lamp.lineart.crease_threshold = 0.0
ob_camera.location = (7.481, -6.508, 5.344)
ob_camera.rotation_euler = (1.109, 0.0, 0.8149)
ob_camera.lock_rotations_4d = False
ob_camera.empty_display_type = 'ARROWS'
ob_camera.color = (0.0, 0.0, 0.0, 0.0)
ob_camera.display_type = 'WIRE'
ob_camera.lineart.crease_threshold = 0.0

# ---- collection membership
col_collection_1.objects.link(ob_cylinder)
col_collection_1.objects.link(ob_lamp)
col_collection_1.objects.link(ob_camera)

# ---- scene / render settings (as saved in the file)
scene.camera = ob_camera
scene.frame_start = 1; scene.frame_end = 250; scene.frame_set(1)
scene.render.engine = 'BLENDER_EEVEE_NEXT'
scene.render.resolution_percentage = 50
scene.render.dither_intensity = 0.0
scene.cycles.use_denoising = False
scene.cycles.samples = 128
scene.cycles.sampling_pattern = 'TABULATED_SOBOL'
scene.cycles.light_sampling_threshold = 0.0
scene.cycles.use_adaptive_sampling = False
scene.cycles.use_light_tree = False
scene.cycles.blur_glossy = 0.0
scene.cycles.sample_clamp_indirect = 0.0
scene.view_settings.view_transform = 'Standard'
bpy.context.view_layer.update()
